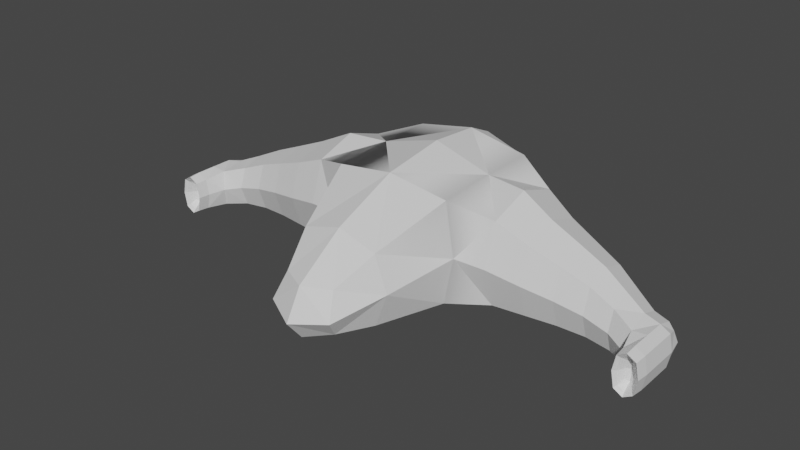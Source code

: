 # Source: Ship.blend  (saved by Blender 2.93.20; exported with 4.5.12 LTS)
import bpy
from mathutils import Matrix  # noqa: F401  (used for matrix-valued properties, if any)

bpy.ops.wm.read_factory_settings(use_empty=True)
scene = bpy.context.scene
scene.name = 'Scene'

# ---- collections
col_collection = bpy.data.collections.new('Collection'); scene.collection.children.link(col_collection)

# ---- materials (node trees are filled in below, after node groups)
mat_default_obj = bpy.data.materials.new('Default OBJ')
mat_default_obj.use_transparent_shadow = False

# ---- material node trees
mat_default_obj.use_nodes = True; mat_default_obj.node_tree.nodes.clear()
_N = mat_default_obj.node_tree.nodes; _L = mat_default_obj.node_tree.links
n0 = _N.new('ShaderNodeBsdfPrincipled'); n0.name = 'Principled BSDF'; n0.location = (10, 300)
n0.distribution = 'GGX'
n0.subsurface_method = 'BURLEY'
n0.inputs[3].default_value = 1.45
n0.inputs[27].default_value = (0.0, 0.0, 0.0, 1.0)
n0.inputs[28].default_value = 1.0
n1 = _N.new('ShaderNodeOutputMaterial'); n1.name = 'Material Output'; n1.location = (300, 300)
_L.new(n0.outputs[0], n1.inputs[0])
n1.is_active_output = True

# ---- world
world_world = bpy.data.worlds.new('World'); scene.world = world_world
world_world.use_nodes = True; world_world.node_tree.nodes.clear()
_N = world_world.node_tree.nodes; _L = world_world.node_tree.links
n0 = _N.new('ShaderNodeOutputWorld'); n0.name = 'World Output'; n0.location = (300, 300)
n1 = _N.new('ShaderNodeBackground'); n1.name = 'Background'; n1.location = (10, 300)
n1.inputs[0].default_value = (0.05088, 0.05088, 0.05088, 1.0)
_L.new(n1.outputs[0], n0.inputs[0])
n0.is_active_output = True
world_world.color = (0.05088, 0.05088, 0.05088)
world_world.use_sun_shadow = False
world_world.sun_shadow_jitter_overblur = 0.0

# ---- meshes
me_cube_cube_001 = bpy.data.meshes.new('Cube_Cube.001')
me_cube_cube_001.from_pydata([(-0.2463, 0.0, 0.0), (-0.2621, -0.01776, 0.2431), (-0.2234, 0.176, 0.2371), (-0.2229, 0.1839, 0.004844), (-0.2221, 0.1867, -0.2014), (-0.2597, -0.004851, -0.1944), (-0.2221, -0.1938, -0.2014), (-0.2229, -0.1936, 0.004844), (-0.2234, -0.202, 0.2371), (-0.1473, 0.06542, 0.4939), (-0.1964, -0.06454, 0.4939), (-0.1473, -0.1945, 0.4939), (-0.09801, -0.1804, 0.6314), (-0.1223, -0.113, 0.6796), (-0.09801, -0.02036, 0.6314), (0.6094, -0.1735, 0.1546), (0.4985, -0.1735, 0.1687), (0.4985, -0.2156, 0.04239), (0.4985, -0.1735, -0.08392), (0.6094, -0.1735, -0.05775), (0.6094, -0.2089, 0.04844), (0.7101, -0.1772, -0.03301), (0.7101, -0.2072, 0.05703), (0.7101, -0.1772, 0.1471), (0.3754, 0.1294, 0.1779), (0.2234, 0.176, 0.2371), (0.2621, -0.01776, 0.2431), (0.2234, -0.202, 0.2371), (0.3754, -0.1779, 0.1779), (0.4985, -0.04715, 0.2108), (0.3754, -0.02425, 0.2291), (0.4985, 0.07916, 0.1687), (0.8022, -0.03434, 0.1573), (0.7101, 0.00292, 0.1471), (0.7101, -0.08712, 0.1771), (0.8022, -0.1089, 0.1822), (0.8022, -0.1835, 0.1573), (0.8836, -0.197, 0.1922), (0.8682, -0.126, 0.2109), (0.8836, -0.05907, 0.1922), (0.6094, 0.03887, -0.05775), (0.4985, 0.07916, -0.08392), (0.4985, 0.1213, 0.04239), (0.6094, 0.07427, 0.04844), (0.6094, 0.03887, 0.1546), (0.7101, 0.03293, 0.05703), (0.7101, 0.00292, -0.03301), (0.6094, -0.06732, 0.19), (0.6094, -0.06732, -0.09314), (0.4985, -0.04715, -0.126), (0.7101, -0.08712, -0.06303), (0.9372, -0.1317, 0.0379), (0.9372, -0.1911, 0.0577), (0.8799, -0.1892, 0.04533), (0.8799, -0.126, 0.02427), (0.8799, -0.06278, 0.04533), (0.9372, -0.07226, 0.0577), (0.9633, -0.08766, 0.0731), (0.9725, -0.1317, 0.0577), (0.9633, -0.1757, 0.0731), (0.8022, -0.1089, -0.01663), (0.8022, -0.1835, 0.00822), (0.8022, -0.03434, 0.00822), (0.8022, -0.2083, 0.08277), (0.8799, -0.2102, 0.1085), (0.8022, -0.009493, 0.08277), (0.8799, -0.04172, 0.1085), (0.9843, -0.1317, 0.1171), (0.9725, -0.07226, 0.1171), (0.9725, -0.07226, 0.1947), (0.9843, -0.1317, 0.1947), (0.9725, -0.1911, 0.1947), (0.9725, -0.1911, 0.1171), (0.9372, -0.2109, 0.1171), (0.9372, -0.2109, 0.1947), (0.9372, -0.05246, 0.1171), (0.9372, -0.05246, 0.1947), (0.9019, -0.1911, 0.2689), (0.9725, -0.1911, 0.2689), (0.9696, -0.1882, 0.3142), (0.9372, -0.207, 0.3142), (0.9048, -0.1882, 0.3142), (0.9372, -0.1317, 0.2678), (0.9372, -0.09145, 0.277), (0.923, -0.09961, 0.2842), (0.9211, -0.1317, 0.277), (0.923, -0.1637, 0.2842), (0.9372, -0.1719, 0.277), (0.9514, -0.1637, 0.2842), (0.9533, -0.1317, 0.277), (0.9514, -0.09961, 0.2842), (0.9843, -0.1317, 0.2689), (0.9725, -0.07226, 0.2689), (0.9696, -0.07514, 0.3142), (0.9804, -0.1317, 0.3142), (0.9019, -0.07226, 0.2689), (0.9048, -0.07514, 0.3142), (0.9372, -0.0563, 0.3142), (0.8901, -0.1317, 0.2689), (0.894, -0.1317, 0.3142), (0.1473, 0.06542, 0.4939), (0.0, 0.2119, 0.2466), (0.0, 0.1087, 0.4939), (0.0, -0.01949, 0.6796), (0.09801, -0.02036, 0.6314), (-0.4985, -0.2156, 0.04239), (-0.4985, -0.1735, 0.1687), (-0.6094, -0.1735, 0.1546), (-0.7101, -0.1772, 0.1471), (-0.7101, -0.2072, 0.05703), (-0.6094, -0.2089, 0.04844), (-0.7101, -0.1772, -0.03301), (-0.6094, -0.1735, -0.05775), (-0.4985, -0.1735, -0.08392), (-0.7101, -0.08712, 0.1771), (-0.7101, 0.00292, 0.1471), (-0.8022, -0.03434, 0.1573), (-0.8022, -0.1089, 0.1822), (-0.8836, -0.05907, 0.1922), (-0.8682, -0.126, 0.2109), (-0.8836, -0.197, 0.1922), (-0.8022, -0.1835, 0.1573), (-0.4985, 0.1213, 0.04239), (-0.4985, 0.07916, -0.08392), (-0.6094, 0.03887, -0.05775), (-0.6094, 0.07427, 0.04844), (-0.7101, 0.00292, -0.03301), (-0.7101, 0.03293, 0.05703), (-0.6094, 0.03887, 0.1546), (-0.4985, 0.07916, 0.1687), (-0.4985, -0.04715, 0.2108), (-0.6094, -0.06732, 0.19), (-0.6094, -0.06732, -0.09314), (-0.4985, -0.04715, -0.126), (-0.7101, -0.08712, -0.06303), (-0.9372, -0.1317, 0.0379), (-0.8799, -0.126, 0.02427), (-0.8799, -0.1892, 0.04533), (-0.9372, -0.1911, 0.0577), (-0.9633, -0.1757, 0.0731), (-0.9725, -0.1317, 0.0577), (-0.9633, -0.08766, 0.0731), (-0.9372, -0.07226, 0.0577), (-0.8799, -0.06278, 0.04533), (-0.8022, -0.1089, -0.01663), (-0.8022, -0.1835, 0.00822), (-0.8022, -0.03434, 0.00822), (-0.8022, -0.2083, 0.08277), (-0.8799, -0.2102, 0.1085), (-0.8022, -0.009493, 0.08277), (-0.8799, -0.04172, 0.1085), (-0.9843, -0.1317, 0.1171), (-0.9725, -0.07226, 0.1171), (-0.9725, -0.1911, 0.1171), (-0.9725, -0.1911, 0.1947), (-0.9843, -0.1317, 0.1947), (-0.9725, -0.07226, 0.1947), (-0.9372, -0.2109, 0.1171), (-0.9372, -0.2109, 0.1947), (-0.9372, -0.05246, 0.1171), (-0.9372, -0.05246, 0.1947), (-0.9019, -0.1911, 0.2689), (-0.9048, -0.1882, 0.3142), (-0.9372, -0.207, 0.3142), (-0.9696, -0.1882, 0.3142), (-0.9725, -0.1911, 0.2689), (-0.9372, -0.1317, 0.2678), (-0.9211, -0.1317, 0.277), (-0.923, -0.09961, 0.2842), (-0.9372, -0.09145, 0.277), (-0.9514, -0.09961, 0.2842), (-0.9533, -0.1317, 0.277), (-0.9514, -0.1637, 0.2842), (-0.9372, -0.1719, 0.277), (-0.923, -0.1637, 0.2842), (-0.9843, -0.1317, 0.2689), (-0.9804, -0.1317, 0.3142), (-0.9696, -0.07514, 0.3142), (-0.9725, -0.07226, 0.2689), (-0.9372, -0.05246, 0.2689), (-0.9372, -0.0563, 0.3142), (-0.9048, -0.07514, 0.3142), (-0.9019, -0.07226, 0.2689), (-0.8901, -0.1317, 0.2689), (-0.894, -0.1317, 0.3142), (0.0, 0.0, -0.3508), (-0.1071, 0.0, -0.3377), (-0.08856, 0.08856, -0.3275), (0.0, 0.1071, -0.3377), (0.08856, 0.08856, -0.3275), (0.1071, 0.0, -0.3377), (0.08856, -0.08856, -0.3275), (0.0, -0.1071, -0.3377), (-0.08856, -0.08856, -0.3275), (0.2229, -0.1936, 0.004844), (0.2221, -0.1938, -0.2014), (0.3754, -0.1779, -0.1295), (0.3754, -0.2292, 0.02422), (0.0, -0.2463, 0.0), (0.0, -0.2442, 0.2466), (0.0, -0.2308, -0.1978), (0.2229, 0.1839, 0.004844), (0.2221, 0.1867, -0.2014), (0.0, 0.2308, -0.1978), (0.3754, 0.1294, -0.1295), (0.3754, 0.1807, 0.02422), (0.2597, -0.004851, -0.1944), (0.3754, -0.02425, -0.1807), (0.1223, -0.113, 0.6796), (0.0, -0.1291, 0.7415), (0.0, -0.2064, 0.6796), (0.09801, -0.1804, 0.6314), (0.1473, -0.1945, 0.4939), (0.0, -0.2378, 0.4939), (0.1964, -0.06454, 0.4939), (-0.1842, 0.0, -0.2985), (-0.1382, 0.1382, -0.2985), (-0.1382, -0.1382, -0.2985), (0.0, 0.1842, -0.2985), (0.1382, 0.1382, -0.2985), (0.1842, 0.0, -0.2985), (0.1382, -0.1382, -0.2985), (0.0, -0.1842, -0.2985), (0.2463, 0.0, 0.0), (-0.3754, -0.1779, 0.1779), (-0.3754, -0.2292, 0.02422), (-0.3754, -0.1779, -0.1295), (-0.3754, 0.1294, -0.1295), (-0.3754, 0.1807, 0.02422), (-0.3754, 0.1294, 0.1779), (-0.3754, -0.02425, -0.1807), (-0.3754, -0.02425, 0.2291), (0.9055, -0.1317, 0.3047), (0.9134, -0.1796, 0.3047), (0.9134, -0.08378, 0.3047), (0.9689, -0.1317, 0.3047), (0.961, -0.08378, 0.3047), (0.961, -0.1796, 0.3047), (0.9372, -0.1955, 0.3047), (0.9372, -0.06782, 0.3047), (-0.9055, -0.1317, 0.3047), (-0.9134, -0.08378, 0.3047), (-0.9134, -0.1796, 0.3047), (-0.9689, -0.1317, 0.3047), (-0.961, -0.1796, 0.3047), (-0.961, -0.08378, 0.3047), (-0.9372, -0.1955, 0.3047), (-0.9372, -0.06782, 0.3047), (0.9372, -0.2109, 0.2689), (0.9372, -0.05246, 0.2689), (-0.9372, -0.2109, 0.2689), (0.0, 0.2463, 0.0)], [], [(0, 1, 2), (0, 3, 4), (5, 6, 7), (7, 8, 1), (9, 2, 1), (10, 1, 8), (10, 11, 12), (10, 13, 14), (15, 16, 17), (17, 18, 19), (20, 19, 21), (22, 23, 15), (24, 25, 26), (26, 27, 28), (28, 16, 29), (30, 29, 31), (32, 33, 34), (35, 34, 23), (36, 37, 38), (35, 38, 39), (40, 41, 42), (43, 42, 31), (44, 33, 45), (43, 45, 46), (44, 31, 29), (47, 29, 16), (15, 23, 34), (47, 34, 33), (48, 19, 18), (49, 41, 40), (48, 40, 46), (50, 21, 19), (51, 52, 53), (54, 55, 56), (51, 56, 57), (51, 58, 59), (60, 61, 21), (50, 46, 62), (60, 62, 55), (54, 53, 61), (63, 36, 23), (22, 21, 61), (63, 61, 53), (64, 37, 36), (62, 46, 45), (65, 45, 33), (32, 39, 66), (65, 66, 55), (67, 58, 57), (68, 69, 70), (70, 71, 72), (67, 72, 59), (73, 74, 37), (64, 53, 52), (73, 52, 59), (72, 71, 74), (56, 55, 66), (75, 66, 39), (76, 69, 68), (75, 68, 57), (77, 37, 74), (74, 71, 78), (78, 79, 80), (80, 81, 77), (82, 83, 84), (82, 85, 86), (82, 87, 88), (82, 89, 90), (91, 78, 71), (91, 70, 69), (91, 92, 93), (91, 94, 79), (92, 69, 76), (76, 39, 95), (95, 96, 97), (97, 93, 92), (95, 39, 38), (38, 37, 77), (98, 77, 81), (98, 99, 96), (100, 25, 101), (101, 2, 9), (102, 9, 14), (102, 103, 104), (105, 106, 107), (107, 108, 109), (110, 109, 111), (112, 113, 105), (114, 115, 116), (117, 116, 118), (119, 120, 121), (117, 121, 108), (122, 123, 124), (125, 124, 126), (127, 115, 128), (125, 128, 129), (130, 129, 128), (131, 128, 115), (114, 108, 107), (131, 107, 106), (132, 133, 113), (112, 111, 134), (132, 134, 126), (124, 123, 133), (135, 136, 137), (135, 138, 139), (135, 140, 141), (142, 143, 136), (144, 134, 111), (145, 137, 136), (144, 136, 143), (146, 126, 134), (147, 109, 108), (121, 120, 148), (147, 148, 137), (145, 111, 109), (127, 126, 146), (149, 146, 143), (150, 118, 116), (149, 116, 115), (151, 152, 141), (151, 140, 139), (151, 153, 154), (151, 155, 156), (157, 148, 120), (158, 154, 153), (157, 153, 139), (138, 137, 148), (150, 143, 142), (159, 142, 141), (152, 156, 160), (159, 160, 118), (158, 120, 161), (161, 162, 163), (163, 164, 165), (165, 154, 158), (166, 167, 168), (166, 169, 170), (166, 171, 172), (166, 173, 174), (155, 154, 165), (175, 165, 164), (175, 176, 177), (178, 156, 155), (179, 160, 156), (178, 177, 180), (180, 181, 182), (182, 118, 160), (119, 118, 182), (183, 182, 181), (183, 184, 162), (161, 120, 119), (185, 186, 187), (185, 188, 189), (185, 190, 191), (185, 192, 193), (28, 27, 194), (194, 195, 196), (197, 196, 18), (17, 16, 28), (198, 199, 8), (7, 6, 200), (200, 195, 194), (198, 194, 27), (101, 25, 201), (201, 202, 203), (203, 4, 3), (3, 2, 101), (204, 202, 201), (201, 25, 24), (24, 31, 42), (205, 42, 41), (196, 195, 206), (206, 202, 204), (207, 204, 41), (49, 18, 196), (208, 104, 103), (103, 14, 13), (209, 13, 12), (209, 210, 211), (11, 8, 199), (199, 27, 212), (213, 212, 211), (213, 210, 12), (214, 212, 27), (26, 25, 100), (214, 100, 104), (214, 208, 211), (215, 216, 187), (215, 186, 193), (217, 6, 5), (215, 5, 4), (218, 219, 189), (218, 188, 187), (216, 4, 203), (203, 202, 219), (220, 221, 191), (220, 190, 189), (220, 219, 202), (206, 195, 221), (222, 217, 193), (222, 192, 191), (221, 195, 200), (200, 6, 217), (223, 201, 25), (26, 27, 194), (194, 195, 206), (223, 206, 202), (7, 8, 224), (224, 106, 105), (225, 105, 113), (226, 6, 7), (3, 4, 227), (228, 227, 123), (122, 129, 229), (229, 2, 3), (5, 6, 226), (226, 113, 133), (230, 133, 123), (227, 4, 5), (1, 2, 229), (231, 229, 129), (130, 106, 224), (224, 8, 1), (232, 233, 86), (232, 85, 84), (234, 96, 99), (99, 81, 233), (235, 236, 90), (235, 89, 88), (237, 79, 94), (94, 93, 236), (237, 88, 87), (87, 86, 233), (238, 233, 81), (238, 80, 79), (234, 84, 83), (83, 90, 236), (239, 236, 93), (239, 97, 96), (240, 241, 168), (240, 167, 174), (242, 162, 184), (184, 181, 241), (243, 244, 172), (243, 171, 170), (245, 177, 176), (176, 164, 244), (242, 174, 173), (173, 172, 244), (246, 244, 164), (246, 163, 162), (245, 170, 169), (169, 168, 241), (247, 241, 181), (247, 180, 177), (3, 0, 2), (5, 0, 4), (0, 5, 7), (0, 7, 1), (10, 9, 1), (11, 10, 8), (13, 10, 12), (9, 10, 14), (20, 15, 17), (20, 17, 19), (22, 20, 21), (20, 22, 15), (30, 24, 26), (30, 26, 28), (30, 28, 29), (24, 30, 31), (35, 32, 34), (36, 35, 23), (35, 36, 38), (32, 35, 39), (43, 40, 42), (44, 43, 31), (43, 44, 45), (40, 43, 46), (47, 44, 29), (15, 47, 16), (47, 15, 34), (44, 47, 33), (49, 48, 18), (48, 49, 40), (50, 48, 46), (48, 50, 19), (54, 51, 53), (51, 54, 56), (58, 51, 57), (52, 51, 59), (50, 60, 21), (60, 50, 62), (54, 60, 55), (60, 54, 61), (22, 63, 23), (63, 22, 61), (64, 63, 53), (63, 64, 36), (65, 62, 45), (32, 65, 33), (65, 32, 66), (62, 65, 55), (68, 67, 57), (67, 68, 70), (67, 70, 72), (58, 67, 59), (64, 73, 37), (73, 64, 52), (72, 73, 59), (73, 72, 74), (75, 56, 66), (76, 75, 39), (75, 76, 68), (56, 75, 57), (248, 77, 74), (248, 74, 78), (248, 78, 80), (248, 80, 77), (85, 82, 84), (87, 82, 86), (89, 82, 88), (83, 82, 90), (70, 91, 71), (92, 91, 69), (94, 91, 93), (78, 91, 79), (249, 92, 76), (249, 76, 95), (249, 95, 97), (249, 97, 92), (98, 95, 38), (98, 38, 77), (99, 98, 81), (95, 98, 96), (102, 100, 101), (102, 101, 9), (103, 102, 14), (100, 102, 104), (110, 105, 107), (110, 107, 109), (112, 110, 111), (110, 112, 105), (117, 114, 116), (119, 117, 118), (117, 119, 121), (114, 117, 108), (125, 122, 124), (127, 125, 126), (125, 127, 128), (122, 125, 129), (131, 130, 128), (114, 131, 115), (131, 114, 107), (130, 131, 106), (112, 132, 113), (132, 112, 134), (124, 132, 126), (132, 124, 133), (138, 135, 137), (140, 135, 139), (142, 135, 141), (135, 142, 136), (145, 144, 111), (144, 145, 136), (146, 144, 143), (144, 146, 134), (121, 147, 108), (147, 121, 148), (145, 147, 137), (147, 145, 109), (149, 127, 146), (150, 149, 143), (149, 150, 116), (127, 149, 115), (140, 151, 141), (153, 151, 139), (155, 151, 154), (152, 151, 156), (158, 157, 120), (157, 158, 153), (138, 157, 139), (157, 138, 148), (159, 150, 142), (152, 159, 141), (159, 152, 160), (150, 159, 118), (250, 158, 161), (250, 161, 163), (250, 163, 165), (250, 165, 158), (169, 166, 168), (171, 166, 170), (173, 166, 172), (167, 166, 174), (175, 155, 165), (176, 175, 164), (178, 175, 177), (175, 178, 155), (178, 179, 156), (179, 178, 180), (179, 180, 182), (179, 182, 160), (183, 119, 182), (184, 183, 181), (161, 183, 162), (183, 161, 119), (188, 185, 187), (190, 185, 189), (192, 185, 191), (186, 185, 193), (197, 28, 194), (197, 194, 196), (17, 197, 18), (197, 17, 28), (7, 198, 8), (198, 7, 200), (198, 200, 194), (199, 198, 27), (251, 101, 201), (251, 201, 203), (251, 203, 3), (251, 3, 101), (205, 204, 201), (205, 201, 24), (205, 24, 42), (204, 205, 41), (207, 196, 206), (207, 206, 204), (49, 207, 41), (207, 49, 196), (209, 208, 103), (209, 103, 13), (210, 209, 12), (208, 209, 211), (213, 11, 199), (213, 199, 212), (210, 213, 211), (11, 213, 12), (26, 214, 27), (214, 26, 100), (208, 214, 104), (212, 214, 211), (186, 215, 187), (217, 215, 193), (215, 217, 5), (216, 215, 4), (188, 218, 189), (216, 218, 187), (218, 216, 203), (218, 203, 219), (190, 220, 191), (219, 220, 189), (206, 220, 202), (220, 206, 221), (192, 222, 193), (221, 222, 191), (222, 221, 200), (222, 200, 217), (26, 223, 25), (223, 26, 194), (223, 194, 206), (201, 223, 202), (225, 7, 224), (225, 224, 105), (226, 225, 113), (225, 226, 7), (228, 3, 227), (122, 228, 123), (228, 122, 229), (228, 229, 3), (230, 5, 226), (230, 226, 133), (227, 230, 123), (230, 227, 5), (231, 1, 229), (130, 231, 129), (231, 130, 224), (231, 224, 1), (85, 232, 86), (234, 232, 84), (232, 234, 99), (232, 99, 233), (89, 235, 90), (237, 235, 88), (235, 237, 94), (235, 94, 236), (238, 237, 87), (238, 87, 233), (80, 238, 81), (237, 238, 79), (239, 234, 83), (239, 83, 236), (97, 239, 93), (234, 239, 96), (167, 240, 168), (242, 240, 174), (240, 242, 184), (240, 184, 241), (171, 243, 172), (245, 243, 170), (243, 245, 176), (243, 176, 244), (246, 242, 173), (246, 173, 244), (163, 246, 164), (242, 246, 162), (247, 245, 169), (247, 169, 241), (180, 247, 181), (245, 247, 177)])
me_cube_cube_001.polygons.foreach_set('use_smooth', [True] * 512)
_k = set([(0, 1), (0, 2), (0, 4), (0, 5), (0, 7), (1, 7), (1, 9), (1, 10), (1, 224), (1, 229), (1, 231), (2, 9), (2, 101), (2, 229), (3, 101), (3, 203), (3, 227), (3, 228), (3, 229), (3, 251), (4, 203), (4, 215), (4, 216), (4, 227), (5, 7), (5, 215), (5, 217), (5, 226), (5, 227), (5, 230), (6, 200), (6, 217), (6, 226), (7, 198), (7, 200), (7, 224), (7, 225), (7, 226), (8, 10), (8, 11), (8, 198), (8, 199), (8, 224), (9, 10), (9, 14), (9, 101), (9, 102), (10, 11), (10, 12), (10, 13), (10, 14), (11, 12), (11, 199), (11, 213), (12, 13), (12, 209), (12, 210), (12, 213), (13, 14), (13, 103), (13, 209), (14, 102), (14, 103), (15, 16), (15, 20), (15, 23), (15, 47), (16, 17), (16, 28), (16, 29), (17, 18), (17, 20), (17, 197), (18, 19), (18, 49), (18, 196), (19, 20), (19, 21), (20, 22), (21, 22), (21, 50), (21, 61), (22, 23), (22, 63), (23, 34), (23, 36), (24, 25), (24, 26), (24, 30), (24, 31), (24, 201), (24, 205), (25, 100), (25, 101), (25, 223), (26, 28), (26, 30), (26, 100), (26, 194), (26, 214), (26, 223), (27, 28), (27, 198), (27, 199), (27, 212), (27, 214), (28, 30), (28, 194), (28, 197), (29, 30), (29, 31), (29, 47), (31, 42), (31, 44), (32, 33), (32, 35), (32, 39), (32, 65), (32, 66), (33, 34), (33, 44), (34, 35), (34, 47), (35, 36), (35, 38), (35, 39), (36, 37), (36, 38), (36, 63), (36, 64), (37, 38), (37, 64), (37, 73), (37, 74), (37, 77), (38, 39), (38, 77), (38, 95), (38, 98), (39, 66), (39, 75), (39, 76), (39, 95), (40, 41), (40, 46), (41, 42), (41, 49), (41, 204), (42, 43), (42, 205), (43, 44), (43, 45), (44, 47), (45, 46), (45, 65), (46, 50), (46, 62), (48, 49), (48, 50), (49, 207), (50, 60), (51, 52), (51, 54), (51, 56), (51, 57), (51, 58), (51, 59), (52, 53), (52, 59), (52, 73), (53, 54), (53, 61), (53, 64), (54, 55), (54, 60), (55, 56), (55, 62), (55, 66), (56, 57), (56, 75), (57, 58), (57, 67), (57, 68), (57, 75), (58, 59), (58, 67), (59, 67), (59, 72), (59, 73), (60, 61), (62, 65), (63, 64), (64, 73), (65, 66), (66, 75), (67, 68), (67, 70), (67, 72), (68, 69), (68, 75), (69, 92), (70, 91), (71, 72), (71, 78), (72, 73), (73, 74), (74, 77), (74, 248), (75, 76), (76, 95), (76, 249), (77, 80), (77, 81), (77, 98), (77, 248), (78, 79), (78, 80), (78, 91), (78, 248), (79, 80), (79, 94), (79, 237), (79, 238), (80, 81), (80, 238), (80, 248), (81, 99), (81, 233), (81, 238), (82, 83), (82, 84), (82, 85), (82, 86), (82, 87), (82, 88), (82, 89), (82, 90), (83, 84), (83, 90), (83, 234), (83, 236), (83, 239), (84, 85), (84, 232), (84, 234), (85, 86), (85, 232), (86, 87), (86, 232), (86, 233), (87, 88), (87, 233), (87, 237), (87, 238), (88, 89), (88, 235), (88, 237), (89, 90), (89, 235), (90, 235), (90, 236), (91, 92), (91, 94), (92, 93), (92, 97), (92, 249), (93, 94), (93, 97), (93, 236), (93, 239), (94, 235), (94, 236), (94, 237), (95, 96), (95, 97), (95, 98), (95, 249), (96, 97), (96, 99), (96, 234), (96, 239), (97, 239), (97, 249), (98, 99), (99, 232), (99, 233), (99, 234), (100, 101), (100, 102), (100, 104), (100, 214), (101, 102), (101, 201), (101, 251), (102, 103), (102, 104), (103, 104), (103, 208), (103, 209), (104, 208), (104, 214), (105, 106), (105, 110), (105, 113), (105, 225), (106, 107), (106, 130), (106, 224), (107, 108), (107, 110), (107, 131), (108, 109), (108, 114), (108, 121), (109, 110), (109, 111), (109, 147), (110, 112), (111, 112), (111, 134), (111, 145), (112, 113), (113, 133), (113, 226), (114, 115), (114, 117), (114, 131), (115, 116), (115, 128), (116, 117), (116, 118), (116, 149), (116, 150), (117, 118), (117, 119), (117, 121), (118, 119), (118, 150), (118, 159), (118, 160), (118, 182), (119, 120), (119, 121), (119, 161), (119, 182), (119, 183), (120, 121), (120, 148), (120, 157), (120, 158), (120, 161), (121, 147), (121, 148), (122, 123), (122, 125), (122, 129), (122, 228), (123, 124), (123, 133), (123, 227), (124, 126), (125, 127), (125, 128), (126, 127), (126, 134), (126, 146), (127, 149), (128, 129), (128, 131), (129, 130), (129, 229), (130, 131), (130, 231), (132, 133), (132, 134), (133, 230), (134, 144), (135, 136), (135, 138), (135, 139), (135, 140), (135, 141), (135, 142), (136, 137), (136, 143), (136, 144), (137, 138), (137, 145), (137, 148), (138, 139), (138, 157), (139, 140), (139, 151), (139, 153), (139, 157), (140, 141), (140, 151), (141, 142), (141, 151), (141, 152), (141, 159), (142, 143), (142, 159), (143, 146), (143, 150), (144, 145), (146, 149), (147, 148), (148, 157), (149, 150), (150, 159), (151, 152), (151, 153), (151, 155), (152, 156), (152, 159), (153, 154), (153, 157), (154, 165), (155, 175), (156, 178), (157, 158), (158, 161), (158, 250), (159, 160), (160, 179), (160, 182), (161, 162), (161, 163), (161, 183), (161, 250), (162, 163), (162, 184), (162, 242), (162, 246), (163, 164), (163, 165), (163, 246), (163, 250), (164, 165), (164, 176), (164, 244), (164, 246), (165, 175), (165, 250), (166, 167), (166, 168), (166, 169), (166, 170), (166, 171), (166, 172), (166, 173), (166, 174), (167, 168), (167, 174), (167, 240), (168, 169), (168, 240), (168, 241), (169, 170), (169, 241), (169, 245), (169, 247), (170, 171), (170, 243), (170, 245), (171, 172), (171, 243), (172, 173), (172, 243), (172, 244), (173, 174), (173, 242), (173, 244), (173, 246), (174, 240), (174, 242), (175, 176), (175, 178), (176, 177), (176, 243), (176, 244), (176, 245), (177, 178), (177, 180), (177, 245), (177, 247), (178, 179), (178, 180), (179, 180), (179, 182), (180, 181), (180, 182), (180, 247), (181, 182), (181, 184), (181, 241), (181, 247), (182, 183), (183, 184), (184, 240), (184, 241), (184, 242), (185, 186), (185, 187), (185, 188), (185, 189), (185, 190), (185, 191), (185, 192), (185, 193), (186, 187), (186, 193), (186, 215), (187, 188), (187, 215), (187, 216), (187, 218), (188, 189), (188, 218), (189, 190), (189, 218), (189, 219), (189, 220), (190, 191), (190, 220), (191, 192), (191, 220), (191, 221), (191, 222), (192, 193), (192, 222), (193, 215), (193, 217), (193, 222), (194, 196), (194, 197), (194, 198), (194, 200), (194, 206), (194, 223), (195, 196), (195, 200), (195, 221), (196, 197), (196, 206), (196, 207), (198, 199), (198, 200), (199, 212), (199, 213), (200, 217), (200, 221), (200, 222), (201, 203), (201, 204), (201, 205), (201, 251), (202, 203), (202, 204), (202, 219), (202, 220), (202, 223), (203, 216), (203, 218), (203, 219), (203, 251), (204, 205), (204, 206), (204, 207), (206, 207), (206, 220), (206, 221), (206, 223), (208, 209), (208, 211), (208, 214), (209, 210), (209, 211), (210, 211), (210, 213), (211, 212), (211, 213), (211, 214), (212, 213), (212, 214), (215, 216), (215, 217), (216, 218), (217, 222), (218, 219), (219, 220), (220, 221), (221, 222), (224, 225), (224, 231), (225, 226), (226, 230), (227, 228), (227, 230), (228, 229), (229, 231), (232, 233), (232, 234), (233, 238), (234, 239), (235, 236), (235, 237), (236, 239), (237, 238), (240, 241), (240, 242), (241, 247), (242, 246), (243, 244), (243, 245), (244, 246), (245, 247)])
me_cube_cube_001.attributes.new('sharp_edge', 'BOOLEAN', 'EDGE').data.foreach_set('value', [ (min(e.vertices), max(e.vertices)) in _k for e in me_cube_cube_001.edges])
me_cube_cube_001.materials.append(mat_default_obj)
me_cube_cube_001.use_remesh_fix_poles = True
me_cube_cube_001.use_remesh_preserve_attributes = False
me_cube_cube_001.update()
me_cube_cube_001.normals_split_custom_set([tuple(v) for v in zip(*[iter([-0.9797, 0.1941, -0.04968, -0.9797, 0.1941, -0.04968, -0.9797, 0.1941, -0.04968, -0.992, 0.1264, -8.349e-05, -0.992, 0.1264, -0.0001439, -0.992, 0.1264, -0.002077, -0.9808, -0.1952, -0.003559, -0.9808, -0.1952, -0.003559, -0.9808, -0.1952, -0.003559, -0.9787, -0.2051, -0.009925, -0.9787, -0.2051, -0.009925, -0.9787, -0.2051, -0.009925, -0.9147, 0.1936, 0.3547, -0.9147, 0.1936, 0.3547, -0.9147, 0.1936, 0.3547, -0.9551, -0.2074, 0.2117, -0.9551, -0.2074, 0.2117, -0.9551, -0.2074, 0.2117, -0.877, -0.3313, 0.348, -0.877, -0.3313, 0.348, -0.877, -0.3313, 0.348, -0.7936, 0.4315, 0.4289, -0.7936, 0.4315, 0.4289, -0.7936, 0.4315, 0.4289, 0.03958, -0.9479, 0.316, 0.03958, -0.9479, 0.316, 0.03958, -0.9479, 0.316, 0.07392, -0.9461, -0.3154, 0.07392, -0.9461, -0.3154, 0.07392, -0.9461, -0.3154, 0.04328, -0.9478, -0.3159, 0.04329, -0.9478, -0.3159, 0.04328, -0.9478, -0.3159, -0.01061, -0.9486, 0.3162, -0.01061, -0.9486, 0.3162, -0.01061, -0.9486, 0.3162, 0.389, 0.106, 0.9151, 0.389, 0.106, 0.9151, 0.389, 0.106, 0.9151, 0.3758, -0.1088, 0.9203, 0.3758, -0.1088, 0.9203, 0.3758, -0.1088, 0.9203, 0.08232, -0.3152, 0.9455, 0.08231, -0.3152, 0.9455, 0.08232, -0.3152, 0.9455, 0.1963, 0.3101, 0.9302, 0.1963, 0.3101, 0.9302, 0.1963, 0.3101, 0.9302, 0.02223, 0.3161, 0.9484, 0.02223, 0.3161, 0.9484, 0.02223, 0.3161, 0.9484, -0.1262, -0.3137, 0.9411, -0.1262, -0.3137, 0.9411, -0.1262, -0.3137, 0.9411, -0.4175, -0.3157, 0.852, -0.4175, -0.3157, 0.852, -0.4175, -0.3157, 0.852, -0.3072, 0.3218, 0.8956, -0.3072, 0.3218, 0.8956, -0.3072, 0.3218, 0.8956, 0.3864, 0.875, -0.2917, 0.3865, 0.875, -0.2916, 0.3865, 0.875, -0.2917, 0.3589, 0.8855, 0.2952, 0.3589, 0.8855, 0.2952, 0.3589, 0.8855, 0.2952, 0.3409, 0.8918, 0.2973, 0.3287, 0.896, 0.2986, 0.3418, 0.8915, 0.2972, 0.3846, 0.8757, -0.2919, 0.3845, 0.8757, -0.2919, 0.3845, 0.8757, -0.2919, 0.2288, 0.3078, 0.9235, 0.2288, 0.3078, 0.9235, 0.2288, 0.3078, 0.9235, 0.1192, -0.314, 0.9419, 0.1192, -0.314, 0.9419, 0.1192, -0.314, 0.9419, 0.05977, -0.3157, 0.947, 0.05977, -0.3157, 0.947, 0.05977, -0.3157, 0.947, 0.1812, 0.311, 0.933, 0.1812, 0.311, 0.933, 0.1812, 0.311, 0.933, 0.2182, -0.3086, -0.9258, 0.2164, -0.3087, -0.9262, 0.2182, -0.3086, -0.9258, 0.3207, 0.2995, -0.8986, 0.3207, 0.2995, -0.8986, 0.3204, 0.2994, -0.8987, 0.3272, 0.2987, -0.8965, 0.3204, 0.2994, -0.8987, 0.3271, 0.2988, -0.8965, 0.2164, -0.3087, -0.9262, 0.2164, -0.3087, -0.9262, 0.2164, -0.3087, -0.9262, 0.1908, -0.3104, -0.9312, 0.1908, -0.3104, -0.9312, 0.1908, -0.3104, -0.9312, 0.2491, 0.3063, -0.9188, 0.2491, 0.3063, -0.9188, 0.2491, 0.3063, -0.9188, 0.5974, 0.2536, -0.7608, 0.5974, 0.2536, -0.7608, 0.5974, 0.2536, -0.7608, 0.4531, -0.377, -0.8078, 0.4531, -0.377, -0.8078, 0.4531, -0.377, -0.8078, 0.3737, -0.2933, -0.8799, 0.3737, -0.2933, -0.8799, 0.3737, -0.2933, -0.8799, 0.4835, 0.2768, -0.8304, 0.4835, 0.2768, -0.8304, 0.4831, 0.2769, -0.8306, 0.4946, 0.2749, -0.8245, 0.4831, 0.2769, -0.8306, 0.4945, 0.2748, -0.8246, 0.395, -0.2905, -0.8715, 0.395, -0.2905, -0.8715, 0.395, -0.2905, -0.8715, -0.09951, -0.944, 0.3147, -0.09951, -0.944, 0.3147, -0.09951, -0.944, 0.3147, 0.07649, -0.9459, -0.3153, 0.07649, -0.9459, -0.3153, 0.07595, -0.9459, -0.3154, 0.08144, -0.9455, -0.3152, 0.07595, -0.9459, -0.3154, 0.08106, -0.9456, -0.3152, -0.229, -0.9598, 0.1621, -0.229, -0.9598, 0.1621, -0.229, -0.9598, 0.1621, 0.465, 0.8399, -0.28, 0.465, 0.8399, -0.28, 0.465, 0.8399, -0.28, 0.329, 0.8959, 0.2986, 0.3418, 0.8915, 0.2972, 0.3287, 0.896, 0.2986, 0.2102, 0.9591, 0.1896, 0.2102, 0.9591, 0.1896, 0.2102, 0.9591, 0.1896, 0.4461, 0.8491, -0.283, 0.4461, 0.8491, -0.283, 0.4461, 0.8491, -0.283, 0.9465, 0.2625, -0.1875, 0.9465, 0.2625, -0.1875, 0.9465, 0.2625, -0.1875, 0.9809, 0.1943, 0.0, 0.9809, 0.1943, 0.0, 0.9809, 0.1943, 0.0, 0.9809, -0.1943, 0.0, 0.9809, -0.1943, 0.0, 0.9809, -0.1943, 0.0, 0.9465, -0.1875, -0.2625, 0.9465, -0.1875, -0.2625, 0.9465, -0.1875, -0.2625, -0.2509, -0.968, 0.0, -0.2509, -0.968, 0.0, -0.2509, -0.968, 0.0, 0.03675, -0.948, -0.316, 0.03674, -0.948, -0.316, 0.03675, -0.948, -0.316, 0.5974, -0.7608, -0.2536, 0.5974, -0.7608, -0.2536, 0.5974, -0.7608, -0.2536, 0.4892, -0.8722, 0.0, 0.4892, -0.8722, 0.0, 0.4892, -0.8722, 0.0, 0.2198, 0.9255, -0.3085, 0.2198, 0.9255, -0.3085, 0.2198, 0.9255, -0.3085, 0.1527, 0.969, 0.1942, 0.1527, 0.969, 0.1942, 0.1527, 0.969, 0.1942, 0.4892, 0.8722, 0.0, 0.4892, 0.8722, 0.0, 0.4892, 0.8722, 0.0, 0.4531, 0.8078, -0.377, 0.4531, 0.8078, -0.377, 0.4531, 0.8078, -0.377, -0.2544, -0.9577, 0.1344, -0.2544, -0.9577, 0.1344, -0.2544, -0.9577, 0.1344, 0.4892, -0.8722, 0.0, 0.4892, -0.8722, 0.0, 0.4892, -0.8722, 0.0, 0.5005, -0.8614, 0.08664, 0.5005, -0.8614, 0.08664, 0.5005, -0.8614, 0.08664, -0.5005, -0.8614, 0.08665, -0.5005, -0.8614, 0.08665, -0.5005, -0.8614, 0.08665, 0.5271, -0.19, 0.8283, 0.5271, -0.19, 0.8283, 0.5271, -0.19, 0.8283, 0.4848, 0.2183, 0.8469, 0.4848, 0.2183, 0.8469, 0.4848, 0.2183, 0.8469, -0.5271, 0.19, 0.8283, -0.5271, 0.19, 0.8283, -0.5271, 0.19, 0.8283, -0.4848, -0.2183, 0.847, -0.4848, -0.2183, 0.847, -0.4848, -0.2183, 0.847, 0.9809, -0.1943, 0.0, 0.9809, -0.1943, 0.0, 0.9809, -0.1943, 0.0, 0.9809, 0.1943, 0.0, 0.9809, 0.1943, 0.0, 0.9809, 0.1943, 0.0, 0.9782, 0.1934, 0.07532, 0.9782, 0.1938, 0.07456, 0.9787, 0.1879, 0.08238, 0.9782, -0.1935, 0.07533, 0.9788, -0.1872, 0.08302, 0.9787, -0.1879, 0.08239, 0.4892, 0.8722, 0.0, 0.4892, 0.8722, 0.0, 0.4892, 0.8722, 0.0, -0.1289, 0.9717, 0.1978, -0.1289, 0.9717, 0.1978, -0.1289, 0.9717, 0.1978, -0.5006, 0.8614, 0.08665, -0.5006, 0.8614, 0.08665, -0.5006, 0.8614, 0.08665, 0.5005, 0.8614, 0.08664, 0.5005, 0.8614, 0.08664, 0.5005, 0.8614, 0.08664, -0.9194, 0.2874, 0.2686, -0.9194, 0.2874, 0.2686, -0.9194, 0.2874, 0.2686, -0.9326, -0.2669, 0.2429, -0.9326, -0.2669, 0.2429, -0.9326, -0.2669, 0.2429, -0.9782, -0.1934, 0.07526, -0.9782, -0.1938, 0.07458, -0.9787, -0.1878, 0.08237, -0.9782, 0.1934, 0.07525, -0.9788, 0.1872, 0.08304, -0.9787, 0.1878, 0.08236, 0.1611, 0.8882, 0.4302, 0.1611, 0.8882, 0.4302, 0.1611, 0.8882, 0.4302, -0.1611, 0.8882, 0.4302, -0.1611, 0.8882, 0.4302, -0.1611, 0.8882, 0.4302, -0.2312, 0.7862, 0.5731, -0.2312, 0.7862, 0.5731, -0.2312, 0.7862, 0.5731, 0.2753, 0.7911, 0.5463, 0.2753, 0.7911, 0.5463, 0.2753, 0.7911, 0.5463, -0.03958, -0.9479, 0.316, -0.03958, -0.9479, 0.316, -0.03958, -0.9479, 0.316, 0.01061, -0.9486, 0.3162, 0.01061, -0.9486, 0.3162, 0.01061, -0.9486, 0.3162, -0.04328, -0.9478, -0.3159, -0.04328, -0.9478, -0.3159, -0.04328, -0.9478, -0.3159, -0.07392, -0.9461, -0.3154, -0.07392, -0.9461, -0.3154, -0.07392, -0.9461, -0.3154, -0.02223, 0.3161, 0.9484, -0.02223, 0.3161, 0.9484, -0.02223, 0.3161, 0.9484, 0.2964, 0.302, 0.9061, 0.2964, 0.302, 0.9061, 0.2964, 0.302, 0.9061, 0.4175, -0.3157, 0.852, 0.4175, -0.3157, 0.852, 0.4175, -0.3157, 0.852, 0.1262, -0.3137, 0.9411, 0.1262, -0.3137, 0.9411, 0.1262, -0.3137, 0.9411, -0.3865, 0.875, -0.2917, -0.3865, 0.875, -0.2916, -0.3863, 0.875, -0.2917, -0.3846, 0.8757, -0.2919, -0.3863, 0.875, -0.2917, -0.3845, 0.8757, -0.2919, -0.3418, 0.8915, 0.2972, -0.3287, 0.896, 0.2986, -0.3409, 0.8918, 0.2973, -0.3589, 0.8855, 0.2952, -0.3589, 0.8855, 0.2952, -0.3589, 0.8855, 0.2952, -0.2288, 0.3078, 0.9235, -0.2288, 0.3078, 0.9235, -0.2288, 0.3078, 0.9235, -0.1812, 0.311, 0.933, -0.1812, 0.311, 0.933, -0.1812, 0.311, 0.933, -0.05977, -0.3157, 0.947, -0.05977, -0.3157, 0.947, -0.05977, -0.3157, 0.947, -0.1192, -0.314, 0.9419, -0.1192, -0.314, 0.9419, -0.1192, -0.314, 0.9419, -0.2182, -0.3086, -0.9258, -0.2182, -0.3086, -0.9258, -0.2182, -0.3086, -0.9258, -0.2165, -0.3087, -0.9262, -0.2164, -0.3087, -0.9262, -0.2164, -0.3087, -0.9262, -0.3272, 0.2987, -0.8965, -0.3271, 0.2988, -0.8965, -0.3271, 0.2988, -0.8965, -0.3204, 0.2994, -0.8987, -0.3207, 0.2995, -0.8986, -0.3207, 0.2995, -0.8986, -0.1908, -0.3104, -0.9312, -0.1908, -0.3104, -0.9312, -0.1908, -0.3104, -0.9312, -0.5974, -0.2536, -0.7608, -0.5974, -0.2536, -0.7608, -0.5974, -0.2536, -0.7608, -0.4531, 0.377, -0.8078, -0.4531, 0.377, -0.8078, -0.4531, 0.377, -0.8078, -0.2491, 0.3063, -0.9188, -0.2491, 0.3063, -0.9188, -0.2491, 0.3063, -0.9188, -0.3737, -0.2933, -0.8799, -0.3737, -0.2933, -0.8799, -0.3737, -0.2933, -0.8799, -0.395, -0.2905, -0.8715, -0.395, -0.2905, -0.8715, -0.395, -0.2905, -0.8715, -0.4946, 0.2749, -0.8245, -0.4945, 0.2749, -0.8246, -0.4945, 0.2748, -0.8246, -0.4831, 0.2769, -0.8306, -0.4835, 0.2768, -0.8304, -0.4835, 0.2768, -0.8304, 0.09951, -0.944, 0.3147, 0.09951, -0.944, 0.3147, 0.09951, -0.944, 0.3147, 0.229, -0.9598, 0.1621, 0.229, -0.9598, 0.1621, 0.229, -0.9598, 0.1621, -0.08144, -0.9455, -0.3152, -0.08106, -0.9456, -0.3152, -0.08106, -0.9456, -0.3152, -0.07595, -0.9459, -0.3154, -0.07649, -0.9459, -0.3153, -0.07649, -0.9459, -0.3153, -0.465, 0.8399, -0.28, -0.465, 0.8399, -0.28, -0.465, 0.8399, -0.28, -0.4461, 0.8491, -0.283, -0.4461, 0.8491, -0.283, -0.4461, 0.8491, -0.283, -0.2102, 0.9591, 0.1896, -0.2102, 0.9591, 0.1896, -0.2102, 0.9591, 0.1896, -0.329, 0.8959, 0.2986, -0.329, 0.8959, 0.2986, -0.3287, 0.896, 0.2986, -0.9465, 0.1875, -0.2625, -0.9465, 0.1875, -0.2625, -0.9465, 0.1875, -0.2625, -0.9465, -0.2625, -0.1875, -0.9465, -0.2625, -0.1875, -0.9465, -0.2625, -0.1875, -0.9809, -0.1943, 0.0, -0.9809, -0.1943, 0.0, -0.9809, -0.1943, 0.0, -0.9809, 0.1943, 0.0, -0.9809, 0.1943, 0.0, -0.9809, 0.1943, 0.0, 0.03469, -0.9869, 0.1578, 0.03469, -0.9869, 0.1578, 0.03469, -0.9869, 0.1578, -0.4892, -0.8722, 0.0, -0.4892, -0.8722, 0.0, -0.4892, -0.8722, 0.0, -0.4531, -0.8078, -0.377, -0.4531, -0.8078, -0.377, -0.4531, -0.8078, -0.377, -0.03675, -0.948, -0.316, -0.03674, -0.948, -0.316, -0.03675, -0.948, -0.316, -0.2198, 0.9255, -0.3085, -0.2198, 0.9255, -0.3085, -0.2198, 0.9255, -0.3085, -0.5974, 0.7608, -0.2536, -0.5974, 0.7608, -0.2536, -0.5974, 0.7608, -0.2536, -0.4892, 0.8722, 0.0, -0.4892, 0.8722, 0.0, -0.4892, 0.8722, 0.0, 0.1223, 0.9925, 0.0, 0.1223, 0.9925, 0.0, 0.1223, 0.9925, 0.0, 0.2544, -0.9577, 0.1344, 0.2544, -0.9577, 0.1344, 0.2544, -0.9577, 0.1344, 0.5005, -0.8614, 0.08665, 0.5005, -0.8614, 0.08665, 0.5005, -0.8614, 0.08665, -0.5005, -0.8614, 0.08664, -0.5005, -0.8614, 0.08664, -0.5005, -0.8614, 0.08664, -0.4892, -0.8722, 0.0, -0.4892, -0.8722, 0.0, -0.4892, -0.8722, 0.0, -0.4848, -0.2183, 0.8469, -0.4848, -0.2183, 0.8469, -0.4848, -0.2183, 0.8469, 0.5271, -0.19, 0.8283, 0.5271, -0.19, 0.8283, 0.5271, -0.19, 0.8283, 0.4848, 0.2183, 0.847, 0.4848, 0.2183, 0.847, 0.4848, 0.2183, 0.847, -0.5271, 0.19, 0.8283, -0.5271, 0.19, 0.8283, -0.5271, 0.19, 0.8283, -0.9809, -0.1943, 0.0, -0.9809, -0.1943, 0.0, -0.9809, -0.1943, 0.0, -0.9782, -0.1935, 0.07533, -0.9782, -0.1938, 0.07456, -0.9787, -0.1879, 0.08239, -0.9782, 0.1934, 0.07532, -0.9788, 0.1872, 0.08302, -0.9787, 0.1879, 0.08238, -0.9809, 0.1943, 0.0, -0.9809, 0.1943, 0.0, -0.9809, 0.1943, 0.0, -0.4892, 0.8722, 0.0, -0.4892, 0.8722, 0.0, -0.4892, 0.8722, 0.0, -0.5005, 0.8614, 0.08664, -0.5005, 0.8614, 0.08664, -0.5005, 0.8614, 0.08664, 0.5006, 0.8614, 0.08665, 0.5006, 0.8614, 0.08665, 0.5006, 0.8614, 0.08665, 0.1289, 0.9717, 0.1978, 0.1289, 0.9717, 0.1978, 0.1289, 0.9717, 0.1978, 0.9194, 0.2874, 0.2686, 0.9194, 0.2874, 0.2686, 0.9194, 0.2874, 0.2686, 0.9782, 0.1934, 0.07525, 0.9782, 0.1938, 0.07458, 0.9787, 0.1878, 0.08236, 0.9782, -0.1934, 0.07526, 0.9788, -0.1872, 0.08304, 0.9787, -0.1878, 0.08237, 0.9326, -0.2669, 0.2429, 0.9326, -0.2669, 0.2429, 0.9326, -0.2669, 0.2429, -0.1198, 0.1379, -0.9832, -0.1198, 0.1379, -0.9832, -0.1198, 0.1379, -0.9832, 0.1379, 0.1198, -0.9832, 0.1379, 0.1198, -0.9832, 0.1379, 0.1198, -0.9832, 0.1198, -0.1379, -0.9832, 0.1198, -0.1379, -0.9832, 0.1198, -0.1379, -0.9832, -0.1379, -0.1198, -0.9832, -0.1379, -0.1198, -0.9832, -0.1379, -0.1198, -0.9832, 0.1426, -0.9891, -0.03617, 0.1426, -0.9891, -0.03617, 0.1426, -0.9891, -0.03617, 0.1025, -0.9947, 0.0004974, 0.1025, -0.9947, 0.0004974, 0.1025, -0.9947, 0.0004974, 0.1499, -0.938, -0.3127, 0.1499, -0.938, -0.3127, 0.1499, -0.938, -0.3127, 0.0582, -0.9471, 0.3157, 0.0582, -0.9471, 0.3157, 0.0582, -0.9471, 0.3157, -0.1857, -0.9826, 0.008423, -0.1857, -0.9826, 0.008423, -0.1857, -0.9826, 0.008423, -0.1643, -0.9864, 0.0002548, -0.1643, -0.9864, 0.0002548, -0.1643, -0.9864, 0.0002548, 0.1643, -0.9864, 0.0002548, 0.1643, -0.9864, 0.0002548, 0.1643, -0.9864, 0.0002548, 0.2306, -0.9724, -0.03579, 0.2306, -0.9724, -0.03579, 0.2306, -0.9724, -0.03579, 0.16, 0.9865, 0.0333, 0.16, 0.9865, 0.0333, 0.16, 0.9865, 0.0333, 0.1949, 0.9807, 0.01244, 0.1949, 0.9807, 0.01244, 0.1949, 0.9807, 0.01244, -0.1949, 0.9807, 0.01244, -0.1949, 0.9807, 0.01244, -0.1949, 0.9807, 0.01244, -0.16, 0.9865, 0.0333, -0.16, 0.9865, 0.0333, -0.16, 0.9865, 0.0333, 0.345, 0.9385, 0.0113, 0.345, 0.9385, 0.0113, 0.345, 0.9385, 0.0113, 0.3039, 0.9522, 0.03176, 0.3039, 0.9522, 0.03176, 0.3039, 0.9522, 0.03176, 0.3803, 0.8774, 0.2925, 0.3803, 0.8774, 0.2925, 0.3803, 0.8774, 0.2925, 0.4505, 0.847, -0.2823, 0.4505, 0.847, -0.2823, 0.4505, 0.847, -0.2823, 0.4283, -0.05182, -0.9021, 0.4283, -0.05182, -0.9021, 0.4283, -0.05182, -0.9021, 0.4403, 0.05368, -0.8963, 0.4403, 0.05368, -0.8963, 0.4403, 0.05368, -0.8963, 0.433, 0.2851, -0.8552, 0.433, 0.2851, -0.8552, 0.433, 0.2851, -0.8552, 0.3409, -0.2973, -0.8918, 0.3409, -0.2973, -0.8918, 0.3409, -0.2973, -0.8918, 0.3845, 0.5033, 0.7738, 0.3845, 0.5033, 0.7738, 0.3845, 0.5033, 0.7738, -0.3845, 0.5033, 0.7738, -0.3845, 0.5033, 0.7738, -0.3845, 0.5033, 0.7738, -0.4171, -0.6226, 0.6621, -0.4171, -0.6226, 0.6621, -0.4171, -0.6226, 0.6621, 0.4812, -0.5478, 0.6843, 0.4812, -0.5478, 0.6843, 0.4812, -0.5478, 0.6843, -0.1882, -0.9785, 0.08444, -0.1882, -0.9785, 0.08444, -0.1882, -0.9785, 0.08444, 0.1882, -0.9785, 0.08444, 0.1882, -0.9785, 0.08444, 0.1882, -0.9785, 0.08444, 0.2767, -0.9409, 0.1953, 0.2767, -0.9409, 0.1953, 0.2767, -0.9409, 0.1953, -0.3246, -0.9326, 0.1578, -0.3246, -0.9326, 0.1578, -0.3246, -0.9326, 0.1578, 0.899, -0.3396, 0.2766, 0.899, -0.3396, 0.2766, 0.899, -0.3396, 0.2766, 0.9147, 0.1936, 0.3547, 0.9147, 0.1936, 0.3547, 0.9147, 0.1936, 0.3547, 0.8178, 0.3089, 0.4856, 0.8178, 0.3089, 0.4856, 0.8178, 0.3089, 0.4856, 0.857, -0.466, 0.2202, 0.857, -0.466, 0.2202, 0.857, -0.466, 0.2202, -0.3982, 0.1327, -0.9076, -0.3982, 0.1327, -0.9076, -0.3982, 0.1327, -0.9076, -0.4445, -0.1936, -0.8746, -0.4445, -0.1936, -0.8746, -0.4445, -0.1936, -0.8746, -0.7174, -0.1174, -0.6867, -0.7174, -0.1174, -0.6867, -0.7174, -0.1174, -0.6867, -0.8052, 0.1371, -0.577, -0.8052, 0.1371, -0.577, -0.8052, 0.1371, -0.577, 0.1327, 0.3982, -0.9076, 0.1327, 0.3982, -0.9076, 0.1327, 0.3982, -0.9076, -0.1936, 0.4445, -0.8746, -0.1936, 0.4445, -0.8746, -0.1936, 0.4445, -0.8746, -0.1548, 0.824, -0.545, -0.1548, 0.824, -0.545, -0.1548, 0.824, -0.545, 0.1548, 0.824, -0.545, 0.1548, 0.824, -0.545, 0.1548, 0.824, -0.545, 0.3982, -0.1327, -0.9076, 0.3982, -0.1327, -0.9076, 0.3982, -0.1327, -0.9076, 0.4445, 0.1936, -0.8746, 0.4445, 0.1936, -0.8746, 0.4445, 0.1936, -0.8746, 0.6785, 0.2262, -0.6989, 0.6785, 0.2262, -0.6989, 0.6785, 0.2262, -0.6989, 0.7174, -0.1174, -0.6867, 0.7174, -0.1174, -0.6867, 0.7174, -0.1174, -0.6867, -0.1327, -0.3982, -0.9076, -0.1327, -0.3982, -0.9076, -0.1327, -0.3982, -0.9076, 0.1936, -0.4445, -0.8746, 0.1936, -0.4445, -0.8746, 0.1936, -0.4445, -0.8746, 0.1257, -0.8103, -0.5724, 0.1257, -0.8103, -0.5724, 0.1257, -0.8103, -0.5724, -0.1257, -0.8103, -0.5724, -0.1257, -0.8103, -0.5724, -0.1257, -0.8103, -0.5724, 0.992, 0.1264, -8.349e-05, 0.992, 0.1264, -0.0001439, 0.992, 0.1263, 0.001784, 0.9787, -0.2051, -0.009925, 0.9787, -0.2051, -0.009925, 0.9787, -0.2051, -0.009925, 0.9808, -0.1952, -0.003559, 0.9808, -0.1952, -0.003559, 0.9808, -0.1952, -0.003559, 0.9789, 0.1946, 0.06272, 0.9789, 0.1946, 0.06272, 0.9789, 0.1946, 0.06272, -0.1426, -0.9891, -0.03617, -0.1426, -0.9891, -0.03617, -0.1426, -0.9891, -0.03617, -0.0582, -0.9471, 0.3157, -0.0582, -0.9471, 0.3157, -0.0582, -0.9471, 0.3157, -0.1499, -0.938, -0.3127, -0.1499, -0.938, -0.3127, -0.1499, -0.938, -0.3127, -0.1025, -0.9947, 0.0004974, -0.1025, -0.9947, 0.0004974, -0.1025, -0.9947, 0.0004974, -0.345, 0.9385, 0.0113, -0.345, 0.9385, 0.0113, -0.345, 0.9385, 0.0113, -0.4505, 0.847, -0.2823, -0.4505, 0.847, -0.2823, -0.4505, 0.847, -0.2823, -0.3803, 0.8774, 0.2925, -0.3803, 0.8774, 0.2925, -0.3803, 0.8774, 0.2925, -0.3039, 0.9522, 0.03176, -0.3039, 0.9522, 0.03176, -0.3039, 0.9522, 0.03176, -0.4283, -0.05182, -0.9021, -0.4283, -0.05182, -0.9021, -0.4283, -0.05182, -0.9021, -0.3409, -0.2973, -0.8918, -0.3409, -0.2973, -0.8918, -0.3409, -0.2973, -0.8918, -0.433, 0.2851, -0.8552, -0.433, 0.2851, -0.8552, -0.433, 0.2851, -0.8552, -0.4403, 0.05368, -0.8963, -0.4403, 0.05368, -0.8963, -0.4403, 0.05368, -0.8963, -0.389, 0.106, 0.9151, -0.389, 0.106, 0.9151, -0.389, 0.106, 0.9151, -0.1963, 0.3101, 0.9302, -0.1963, 0.3101, 0.9302, -0.1963, 0.3101, 0.9302, -0.08232, -0.3152, 0.9455, -0.08231, -0.3152, 0.9455, -0.08232, -0.3152, 0.9455, -0.3758, -0.1088, 0.9203, -0.3758, -0.1088, 0.9203, -0.3758, -0.1088, 0.9203, 0.8507, 0.1409, 0.5064, 0.8507, 0.1409, 0.5064, 0.8507, 0.1409, 0.5064, 0.8599, -0.1595, 0.485, 0.8599, -0.1595, 0.485, 0.8599, -0.1595, 0.485, 0.6734, -0.1288, 0.728, 0.6734, -0.1288, 0.728, 0.6734, -0.1288, 0.728, 0.6734, 0.1288, 0.728, 0.6734, 0.1288, 0.728, 0.6734, 0.1288, 0.728, -0.8507, -0.1409, 0.5064, -0.8507, -0.1409, 0.5064, -0.8507, -0.1409, 0.5064, -0.8599, 0.1595, 0.4849, -0.8599, 0.1595, 0.4849, -0.8599, 0.1595, 0.4849, -0.6733, 0.1287, 0.728, -0.6733, 0.1287, 0.728, -0.6733, 0.1287, 0.728, -0.6733, -0.1288, 0.728, -0.6733, -0.1288, 0.728, -0.6733, -0.1288, 0.728, -0.5982, 0.4744, 0.6459, -0.5982, 0.4744, 0.6459, -0.5982, 0.4744, 0.6459, 0.5982, 0.4743, 0.6459, 0.5982, 0.4743, 0.6459, 0.5982, 0.4743, 0.6459, 0.3465, 0.5164, 0.7832, 0.3465, 0.5164, 0.7832, 0.3465, 0.5164, 0.7832, -0.3471, 0.5974, 0.723, -0.3471, 0.5974, 0.723, -0.3471, 0.5974, 0.723, 0.5982, -0.4743, 0.6459, 0.5982, -0.4743, 0.6459, 0.5982, -0.4743, 0.6459, -0.5982, -0.4744, 0.6459, -0.5982, -0.4744, 0.6459, -0.5982, -0.4744, 0.6459, -0.3465, -0.5163, 0.7832, -0.3465, -0.5163, 0.7832, -0.3465, -0.5163, 0.7832, 0.3471, -0.5973, 0.723, 0.3471, -0.5973, 0.723, 0.3471, -0.5973, 0.723, -0.8507, -0.1409, 0.5064, -0.8507, -0.1409, 0.5064, -0.8507, -0.1409, 0.5064, -0.8599, 0.1595, 0.485, -0.8599, 0.1595, 0.485, -0.8599, 0.1595, 0.485, -0.6734, 0.1288, 0.728, -0.6734, 0.1288, 0.728, -0.6734, 0.1288, 0.728, -0.6734, -0.1288, 0.728, -0.6734, -0.1288, 0.728, -0.6734, -0.1288, 0.728, 0.8507, 0.1409, 0.5064, 0.8507, 0.1409, 0.5064, 0.8507, 0.1409, 0.5064, 0.8599, -0.1595, 0.4849, 0.8599, -0.1595, 0.4849, 0.8599, -0.1595, 0.4849, 0.6733, -0.1288, 0.728, 0.6733, -0.1288, 0.728, 0.6733, -0.1288, 0.728, 0.6733, 0.1287, 0.728, 0.6733, 0.1287, 0.728, 0.6733, 0.1287, 0.728, -0.5982, 0.4743, 0.6459, -0.5982, 0.4743, 0.6459, -0.5982, 0.4743, 0.6459, 0.5982, 0.4744, 0.6459, 0.5982, 0.4744, 0.6459, 0.5982, 0.4744, 0.6459, 0.3465, 0.5163, 0.7832, 0.3465, 0.5163, 0.7832, 0.3465, 0.5163, 0.7832, -0.3471, 0.5974, 0.723, -0.3471, 0.5974, 0.723, -0.3471, 0.5974, 0.723, 0.5982, -0.4744, 0.6459, 0.5982, -0.4744, 0.6459, 0.5982, -0.4744, 0.6459, -0.5982, -0.4743, 0.6459, -0.5982, -0.4743, 0.6459, -0.5982, -0.4743, 0.6459, -0.3465, -0.5163, 0.7832, -0.3465, -0.5163, 0.7832, -0.3465, -0.5163, 0.7832, 0.3471, -0.5973, 0.723, 0.3471, -0.5973, 0.723, 0.3471, -0.5973, 0.723, -0.992, 0.1264, -0.0001439, -0.992, 0.1264, -8.349e-05, -0.992, 0.1263, 0.001784, -0.9789, 0.1946, 0.06272, -0.9789, 0.1946, 0.06272, -0.9789, 0.1946, 0.06272, -0.9904, -0.1181, 0.07132, -0.9904, -0.1181, 0.07132, -0.9904, -0.1181, 0.07132, -0.9899, -0.1216, -0.07341, -0.9899, -0.1216, -0.07341, -0.9899, -0.1216, -0.07341, -0.8932, 0.3374, 0.2971, -0.8932, 0.3374, 0.2971, -0.8932, 0.3374, 0.2971, -0.899, -0.3396, 0.2766, -0.899, -0.3396, 0.2766, -0.899, -0.3396, 0.2766, -0.857, -0.466, 0.2202, -0.857, -0.466, 0.2202, -0.857, -0.466, 0.2202, -0.8178, 0.3089, 0.4856, -0.8178, 0.3089, 0.4856, -0.8178, 0.3089, 0.4856, 0.03959, -0.9479, 0.316, 0.03958, -0.9479, 0.316, 0.03958, -0.9479, 0.316, 0.07393, -0.9461, -0.3154, 0.07392, -0.9461, -0.3154, 0.07392, -0.9461, -0.3154, 0.04328, -0.9478, -0.3159, 0.04328, -0.9478, -0.3159, 0.04328, -0.9478, -0.3159, -0.01061, -0.9486, 0.3162, -0.01061, -0.9486, 0.3162, -0.01061, -0.9486, 0.3162, 0.1339, 0.3134, 0.9401, 0.1339, 0.3134, 0.9401, 0.1339, 0.3134, 0.9401, 0.09838, -0.3147, 0.9441, 0.09838, -0.3147, 0.9441, 0.09838, -0.3147, 0.9441, 0.08232, -0.3152, 0.9455, 0.08232, -0.3152, 0.9455, 0.08232, -0.3152, 0.9455, 0.1963, 0.3101, 0.9302, 0.1963, 0.3101, 0.9302, 0.1963, 0.3101, 0.9302, 0.02223, 0.3161, 0.9485, 0.02223, 0.3161, 0.9484, 0.02223, 0.3161, 0.9484, -0.1262, -0.3137, 0.9411, -0.1262, -0.3137, 0.9411, -0.1262, -0.3137, 0.9411, -0.4441, -0.2833, 0.85, -0.4441, -0.2833, 0.85, -0.4441, -0.2833, 0.85, -0.2964, 0.302, 0.9061, -0.2964, 0.302, 0.9061, -0.2964, 0.302, 0.9061, 0.3846, 0.8757, -0.2919, 0.3864, 0.875, -0.2917, 0.3865, 0.875, -0.2917, 0.3589, 0.8855, 0.2952, 0.3589, 0.8855, 0.2952, 0.3589, 0.8855, 0.2952, 0.3409, 0.8918, 0.2973, 0.3409, 0.8918, 0.2973, 0.3418, 0.8915, 0.2972, 0.3864, 0.875, -0.2917, 0.3846, 0.8757, -0.2919, 0.3845, 0.8757, -0.2919, 0.2288, 0.3078, 0.9235, 0.2288, 0.3078, 0.9235, 0.2288, 0.3078, 0.9235, 0.1192, -0.314, 0.9419, 0.1192, -0.314, 0.9419, 0.1192, -0.314, 0.9419, 0.05977, -0.3157, 0.947, 0.05977, -0.3157, 0.947, 0.05977, -0.3157, 0.947, 0.1812, 0.311, 0.933, 0.1812, 0.311, 0.933, 0.1812, 0.311, 0.933, 0.2182, -0.3086, -0.9258, 0.2182, -0.3086, -0.9258, 0.2182, -0.3086, -0.9258, 0.3272, 0.2987, -0.8965, 0.3207, 0.2995, -0.8986, 0.3204, 0.2994, -0.8987, 0.3271, 0.2988, -0.8965, 0.3272, 0.2987, -0.8965, 0.3271, 0.2988, -0.8965, 0.2182, -0.3086, -0.9258, 0.2164, -0.3087, -0.9262, 0.2164, -0.3087, -0.9262, 0.1908, -0.3104, -0.9312, 0.1908, -0.3104, -0.9312, 0.1908, -0.3104, -0.9312, 0.2491, 0.3063, -0.9188, 0.2491, 0.3063, -0.9188, 0.2491, 0.3063, -0.9188, 0.4531, 0.377, -0.8078, 0.4531, 0.377, -0.8078, 0.4531, 0.377, -0.8078, 0.5974, -0.2536, -0.7608, 0.5974, -0.2536, -0.7608, 0.5974, -0.2536, -0.7608, 0.3737, -0.2933, -0.8799, 0.3737, -0.2933, -0.8799, 0.3737, -0.2933, -0.8799, 0.4946, 0.2749, -0.8245, 0.4835, 0.2768, -0.8304, 0.4831, 0.2769, -0.8306, 0.4945, 0.2749, -0.8246, 0.4946, 0.2749, -0.8245, 0.4945, 0.2748, -0.8246, 0.395, -0.2905, -0.8715, 0.395, -0.2905, -0.8715, 0.395, -0.2905, -0.8715, -0.09951, -0.944, 0.3147, -0.09951, -0.944, 0.3147, -0.09951, -0.944, 0.3147, 0.08144, -0.9455, -0.3152, 0.07649, -0.9459, -0.3153, 0.07595, -0.9459, -0.3154, 0.08106, -0.9456, -0.3152, 0.08144, -0.9455, -0.3152, 0.08106, -0.9456, -0.3152, -0.1272, -0.941, 0.3137, -0.1272, -0.941, 0.3137, -0.1272, -0.941, 0.3137, 0.465, 0.8399, -0.28, 0.465, 0.8399, -0.28, 0.465, 0.8399, -0.28, 0.329, 0.8959, 0.2986, 0.329, 0.8959, 0.2986, 0.3287, 0.896, 0.2986, 0.2774, 0.9114, 0.3038, 0.2774, 0.9114, 0.3038, 0.2774, 0.9114, 0.3038, 0.4461, 0.8491, -0.283, 0.4461, 0.8491, -0.283, 0.4461, 0.8491, -0.283, 0.9465, 0.1875, -0.2625, 0.9465, 0.1875, -0.2625, 0.9465, 0.1875, -0.2625, 0.9809, 0.1943, 0.0, 0.9809, 0.1943, 0.0, 0.9809, 0.1943, 0.0, 0.9809, -0.1943, 0.0, 0.9809, -0.1943, 0.0, 0.9809, -0.1943, 0.0, 0.9465, -0.2625, -0.1875, 0.9465, -0.2625, -0.1875, 0.9465, -0.2625, -0.1875, -0.03469, -0.9869, 0.1578, -0.03469, -0.9869, 0.1578, -0.03469, -0.9869, 0.1578, 0.03675, -0.948, -0.316, 0.03675, -0.948, -0.316, 0.03675, -0.948, -0.316, 0.4531, -0.8078, -0.377, 0.4531, -0.8078, -0.377, 0.4531, -0.8078, -0.377, 0.4892, -0.8722, 0.0, 0.4892, -0.8722, 0.0, 0.4892, -0.8722, 0.0, 0.2198, 0.9255, -0.3085, 0.2198, 0.9255, -0.3085, 0.2198, 0.9255, -0.3085, -0.1223, 0.9925, 0.0, -0.1223, 0.9925, 0.0, -0.1223, 0.9925, 0.0, 0.4892, 0.8722, 0.0, 0.4892, 0.8722, 0.0, 0.4892, 0.8722, 0.0, 0.5974, 0.7608, -0.2536, 0.5974, 0.7608, -0.2536, 0.5974, 0.7608, -0.2536, -0.4892, -0.8722, 0.0, -0.4892, -0.8722, 0.0, -0.4892, -0.8722, 0.0, 0.4892, -0.8722, 0.0, 0.4892, -0.8722, 0.0, 0.4892, -0.8722, 0.0, 0.4879, -0.8698, 0.07379, 0.4879, -0.8698, 0.07379, 0.4879, -0.8698, 0.07379, -0.4879, -0.8698, 0.07379, -0.4879, -0.8698, 0.07379, -0.4879, -0.8698, 0.07379, 0.4848, -0.2183, 0.8469, 0.4848, -0.2183, 0.8469, 0.4848, -0.2183, 0.8469, 0.5271, 0.19, 0.8283, 0.5271, 0.19, 0.8283, 0.5271, 0.19, 0.8283, -0.4848, 0.2183, 0.847, -0.4848, 0.2183, 0.847, -0.4848, 0.2183, 0.847, -0.5271, -0.19, 0.8283, -0.5271, -0.19, 0.8283, -0.5271, -0.19, 0.8283, 0.9809, -0.1943, 0.0, 0.9809, -0.1943, 0.0, 0.9809, -0.1943, 0.0, 0.9809, 0.1943, 0.0, 0.9809, 0.1943, 0.0, 0.9809, 0.1943, 0.0, 0.9788, 0.1872, 0.08302, 0.9782, 0.1934, 0.07532, 0.9787, 0.1879, 0.08238, 0.9782, -0.1938, 0.07456, 0.9782, -0.1935, 0.07533, 0.9787, -0.1879, 0.08239, 0.4892, 0.8722, 0.0, 0.4892, 0.8722, 0.0, 0.4892, 0.8722, 0.0, -0.4892, 0.8722, 0.0, -0.4892, 0.8722, 0.0, -0.4892, 0.8722, 0.0, -0.4879, 0.8698, 0.07377, -0.4879, 0.8698, 0.07377, -0.4879, 0.8698, 0.07377, 0.4879, 0.8698, 0.07377, 0.4879, 0.8698, 0.07377, 0.4879, 0.8698, 0.07377, -0.9137, 0.181, 0.3639, -0.9137, 0.181, 0.3639, -0.9137, 0.181, 0.3639, -0.9251, -0.1833, 0.3325, -0.9251, -0.1833, 0.3325, -0.9251, -0.1833, 0.3325, -0.9788, -0.1872, 0.08304, -0.9782, -0.1934, 0.07526, -0.9787, -0.1878, 0.08237, -0.9782, 0.1938, 0.07458, -0.9782, 0.1934, 0.07525, -0.9787, 0.1878, 0.08236, 0.262, 0.8907, 0.3716, 0.262, 0.8907, 0.3716, 0.262, 0.8907, 0.3716, -0.262, 0.8907, 0.3716, -0.262, 0.8907, 0.3716, -0.262, 0.8907, 0.3716, -0.2753, 0.7911, 0.5463, -0.2753, 0.7911, 0.5463, -0.2753, 0.7911, 0.5463, 0.2312, 0.7862, 0.5731, 0.2312, 0.7862, 0.5731, 0.2312, 0.7862, 0.5731, -0.03959, -0.9479, 0.316, -0.03958, -0.9479, 0.316, -0.03958, -0.9479, 0.316, 0.01061, -0.9486, 0.3162, 0.01061, -0.9486, 0.3162, 0.01061, -0.9486, 0.3162, -0.04329, -0.9478, -0.3159, -0.04328, -0.9478, -0.3159, -0.04328, -0.9478, -0.3159, -0.07393, -0.9461, -0.3154, -0.07392, -0.9461, -0.3154, -0.07392, -0.9461, -0.3154, -0.02223, 0.3161, 0.9485, -0.02223, 0.3161, 0.9484, -0.02223, 0.3161, 0.9484, 0.3072, 0.3218, 0.8956, 0.3072, 0.3218, 0.8956, 0.3072, 0.3218, 0.8956, 0.4441, -0.2833, 0.85, 0.4441, -0.2833, 0.85, 0.4441, -0.2833, 0.85, 0.1262, -0.3137, 0.9411, 0.1262, -0.3137, 0.9411, 0.1262, -0.3137, 0.9411, -0.3846, 0.8757, -0.2919, -0.3865, 0.875, -0.2917, -0.3863, 0.875, -0.2917, -0.3845, 0.8757, -0.2919, -0.3846, 0.8757, -0.2919, -0.3845, 0.8757, -0.2919, -0.3409, 0.8918, 0.2973, -0.3418, 0.8915, 0.2972, -0.3409, 0.8918, 0.2973, -0.3589, 0.8855, 0.2952, -0.3589, 0.8855, 0.2952, -0.3589, 0.8855, 0.2952, -0.2288, 0.3078, 0.9235, -0.2288, 0.3078, 0.9235, -0.2288, 0.3078, 0.9235, -0.1812, 0.311, 0.933, -0.1812, 0.311, 0.933, -0.1812, 0.311, 0.933, -0.05977, -0.3157, 0.947, -0.05977, -0.3157, 0.947, -0.05977, -0.3157, 0.947, -0.1192, -0.314, 0.9419, -0.1192, -0.314, 0.9419, -0.1192, -0.314, 0.9419, -0.2165, -0.3087, -0.9262, -0.2182, -0.3086, -0.9258, -0.2182, -0.3086, -0.9258, -0.2182, -0.3086, -0.9258, -0.2165, -0.3087, -0.9262, -0.2164, -0.3087, -0.9262, -0.3204, 0.2994, -0.8987, -0.3272, 0.2987, -0.8965, -0.3271, 0.2988, -0.8965, -0.3272, 0.2987, -0.8965, -0.3204, 0.2994, -0.8987, -0.3207, 0.2995, -0.8986, -0.1908, -0.3104, -0.9312, -0.1908, -0.3104, -0.9312, -0.1908, -0.3104, -0.9312, -0.4531, -0.377, -0.8078, -0.4531, -0.377, -0.8078, -0.4531, -0.377, -0.8078, -0.5974, 0.2536, -0.7608, -0.5974, 0.2536, -0.7608, -0.5974, 0.2536, -0.7608, -0.2491, 0.3063, -0.9188, -0.2491, 0.3063, -0.9188, -0.2491, 0.3063, -0.9188, -0.3737, -0.2933, -0.8799, -0.3737, -0.2933, -0.8799, -0.3737, -0.2933, -0.8799, -0.395, -0.2905, -0.8715, -0.395, -0.2905, -0.8715, -0.395, -0.2905, -0.8715, -0.4831, 0.2769, -0.8306, -0.4946, 0.2749, -0.8245, -0.4945, 0.2748, -0.8246, -0.4946, 0.2749, -0.8245, -0.4831, 0.2769, -0.8306, -0.4835, 0.2768, -0.8304, 0.09951, -0.944, 0.3147, 0.09951, -0.944, 0.3147, 0.09951, -0.944, 0.3147, 0.1272, -0.941, 0.3137, 0.1272, -0.941, 0.3137, 0.1272, -0.941, 0.3137, -0.07595, -0.9459, -0.3154, -0.08144, -0.9455, -0.3152, -0.08106, -0.9456, -0.3152, -0.08144, -0.9455, -0.3152, -0.07595, -0.9459, -0.3154, -0.07649, -0.9459, -0.3153, -0.465, 0.8399, -0.28, -0.465, 0.8399, -0.28, -0.465, 0.8399, -0.28, -0.4461, 0.8491, -0.283, -0.4461, 0.8491, -0.283, -0.4461, 0.8491, -0.283, -0.2774, 0.9114, 0.3038, -0.2774, 0.9114, 0.3038, -0.2774, 0.9114, 0.3038, -0.3418, 0.8915, 0.2972, -0.329, 0.8959, 0.2986, -0.3287, 0.896, 0.2986, -0.9465, 0.2625, -0.1875, -0.9465, 0.2625, -0.1875, -0.9465, 0.2625, -0.1875, -0.9465, -0.1875, -0.2625, -0.9465, -0.1875, -0.2625, -0.9465, -0.1875, -0.2625, -0.9809, -0.1943, 0.0, -0.9809, -0.1943, 0.0, -0.9809, -0.1943, 0.0, -0.9809, 0.1943, 0.0, -0.9809, 0.1943, 0.0, -0.9809, 0.1943, 0.0, 0.2509, -0.968, 0.0, 0.2509, -0.968, 0.0, 0.2509, -0.968, 0.0, -0.4892, -0.8722, 0.0, -0.4892, -0.8722, 0.0, -0.4892, -0.8722, 0.0, -0.5974, -0.7608, -0.2536, -0.5974, -0.7608, -0.2536, -0.5974, -0.7608, -0.2536, -0.03675, -0.948, -0.316, -0.03675, -0.948, -0.316, -0.03675, -0.948, -0.316, -0.2198, 0.9255, -0.3085, -0.2198, 0.9255, -0.3085, -0.2198, 0.9255, -0.3085, -0.4531, 0.8078, -0.377, -0.4531, 0.8078, -0.377, -0.4531, 0.8078, -0.377, -0.4892, 0.8722, 0.0, -0.4892, 0.8722, 0.0, -0.4892, 0.8722, 0.0, -0.1527, 0.969, 0.1942, -0.1527, 0.969, 0.1942, -0.1527, 0.969, 0.1942, 0.4892, -0.8722, 0.0, 0.4892, -0.8722, 0.0, 0.4892, -0.8722, 0.0, 0.4879, -0.8698, 0.07379, 0.4879, -0.8698, 0.07379, 0.4879, -0.8698, 0.07379, -0.4879, -0.8698, 0.07379, -0.4879, -0.8698, 0.07379, -0.4879, -0.8698, 0.07379, -0.4892, -0.8722, 0.0, -0.4892, -0.8722, 0.0, -0.4892, -0.8722, 0.0, -0.5271, -0.19, 0.8283, -0.5271, -0.19, 0.8283, -0.5271, -0.19, 0.8283, 0.4848, -0.2183, 0.847, 0.4848, -0.2183, 0.847, 0.4848, -0.2183, 0.847, 0.5271, 0.19, 0.8283, 0.5271, 0.19, 0.8283, 0.5271, 0.19, 0.8283, -0.4848, 0.2183, 0.8469, -0.4848, 0.2183, 0.8469, -0.4848, 0.2183, 0.8469, -0.9809, -0.1943, 0.0, -0.9809, -0.1943, 0.0, -0.9809, -0.1943, 0.0, -0.9788, -0.1872, 0.08302, -0.9782, -0.1935, 0.07533, -0.9787, -0.1879, 0.08239, -0.9782, 0.1938, 0.07456, -0.9782, 0.1934, 0.07532, -0.9787, 0.1879, 0.08238, -0.9809, 0.1943, 0.0, -0.9809, 0.1943, 0.0, -0.9809, 0.1943, 0.0, -0.4892, 0.8722, 0.0, -0.4892, 0.8722, 0.0, -0.4892, 0.8722, 0.0, -0.4879, 0.8698, 0.07377, -0.4879, 0.8698, 0.07377, -0.4879, 0.8698, 0.07377, 0.4879, 0.8698, 0.07377, 0.4879, 0.8698, 0.07377, 0.4879, 0.8698, 0.07377, 0.4892, 0.8722, 0.0, 0.4892, 0.8722, 0.0, 0.4892, 0.8722, 0.0, 0.9137, 0.181, 0.3639, 0.9137, 0.181, 0.3639, 0.9137, 0.181, 0.3639, 0.9788, 0.1872, 0.08304, 0.9782, 0.1934, 0.07525, 0.9787, 0.1878, 0.08236, 0.9782, -0.1938, 0.07458, 0.9782, -0.1934, 0.07526, 0.9787, -0.1878, 0.08237, 0.9251, -0.1833, 0.3325, 0.9251, -0.1833, 0.3325, 0.9251, -0.1833, 0.3325, -0.1379, 0.1198, -0.9832, -0.1379, 0.1198, -0.9832, -0.1379, 0.1198, -0.9832, 0.1198, 0.1379, -0.9832, 0.1198, 0.1379, -0.9832, 0.1198, 0.1379, -0.9832, 0.1379, -0.1198, -0.9832, 0.1379, -0.1198, -0.9832, 0.1379, -0.1198, -0.9832, -0.1198, -0.1379, -0.9832, -0.1198, -0.1379, -0.9832, -0.1198, -0.1379, -0.9832, -0.2529, -0.9179, 0.3059, -0.2529, -0.9179, 0.3059, -0.2529, -0.9179, 0.3059, -0.1781, -0.9335, -0.3112, -0.1781, -0.9335, -0.3112, -0.1781, -0.9335, -0.3112, 0.1499, -0.938, -0.3127, 0.1499, -0.938, -0.3127, 0.1499, -0.938, -0.3127, 0.0582, -0.9471, 0.3157, 0.0582, -0.9471, 0.3157, 0.0582, -0.9471, 0.3157, -0.2306, -0.9724, -0.03579, -0.2306, -0.9724, -0.03579, -0.2306, -0.9724, -0.03579, -0.2309, -0.97, -0.07608, -0.2309, -0.97, -0.07608, -0.2309, -0.97, -0.07608, 0.2309, -0.97, -0.07608, 0.2309, -0.97, -0.07608, 0.2309, -0.97, -0.07608, 0.1857, -0.9826, 0.008423, 0.1857, -0.9826, 0.008423, 0.1857, -0.9826, 0.008423, 0.2645, 0.9552, 0.1332, 0.2645, 0.9552, 0.1332, 0.2645, 0.9552, 0.1332, 0.2703, 0.9598, -0.07528, 0.2703, 0.9598, -0.07528, 0.2703, 0.9598, -0.07528, -0.2703, 0.9598, -0.07528, -0.2703, 0.9598, -0.07528, -0.2703, 0.9598, -0.07528, -0.2645, 0.9552, 0.1332, -0.2645, 0.9552, 0.1332, -0.2645, 0.9552, 0.1332, 0.06016, 0.947, -0.3157, 0.06016, 0.947, -0.3157, 0.06016, 0.947, -0.3157, -0.02006, 0.9485, 0.3162, -0.02006, 0.9485, 0.3162, -0.02006, 0.9485, 0.3162, 0.3803, 0.8774, 0.2925, 0.3803, 0.8774, 0.2925, 0.3803, 0.8774, 0.2925, 0.4505, 0.847, -0.2823, 0.4505, 0.847, -0.2823, 0.4505, 0.847, -0.2823, 0.05882, -0.3157, -0.947, 0.05882, -0.3157, -0.947, 0.05882, -0.3157, -0.947, 0.1628, 0.312, -0.936, 0.1628, 0.312, -0.936, 0.1628, 0.312, -0.936, 0.433, 0.2851, -0.8552, 0.433, 0.2851, -0.8552, 0.433, 0.2851, -0.8552, 0.3409, -0.2973, -0.8918, 0.3409, -0.2973, -0.8918, 0.3409, -0.2973, -0.8918, 0.3517, 0.4604, 0.8151, 0.3517, 0.4604, 0.8151, 0.3517, 0.4604, 0.8151, -0.3517, 0.4604, 0.8151, -0.3517, 0.4604, 0.8151, -0.3517, 0.4604, 0.8151, -0.4812, -0.5478, 0.6843, -0.4812, -0.5478, 0.6843, -0.4812, -0.5478, 0.6843, 0.4171, -0.6226, 0.6621, 0.4171, -0.6226, 0.6621, 0.4171, -0.6226, 0.6621, -0.2821, -0.9591, 0.0246, -0.2821, -0.9591, 0.0246, -0.2821, -0.9591, 0.0246, 0.2821, -0.9591, 0.0246, 0.2821, -0.9591, 0.0246, 0.2821, -0.9591, 0.0246, 0.3246, -0.9326, 0.1578, 0.3246, -0.9326, 0.1578, 0.3246, -0.9326, 0.1578, -0.2767, -0.9409, 0.1953, -0.2767, -0.9409, 0.1953, -0.2767, -0.9409, 0.1953, 0.9551, -0.2074, 0.2117, 0.9551, -0.2074, 0.2117, 0.9551, -0.2074, 0.2117, 0.8932, 0.3374, 0.2971, 0.8932, 0.3374, 0.2971, 0.8932, 0.3374, 0.2971, 0.7936, 0.4315, 0.4289, 0.7936, 0.4315, 0.4289, 0.7936, 0.4315, 0.4289, 0.877, -0.3313, 0.348, 0.877, -0.3313, 0.348, 0.877, -0.3313, 0.348, -0.4445, 0.1936, -0.8746, -0.4445, 0.1936, -0.8746, -0.4445, 0.1936, -0.8746, -0.3982, -0.1327, -0.9076, -0.3982, -0.1327, -0.9076, -0.3982, -0.1327, -0.9076, -0.7764, -0.2588, -0.5746, -0.7764, -0.2588, -0.5746, -0.7764, -0.2588, -0.5746, -0.6785, 0.2262, -0.6989, -0.6785, 0.2262, -0.6989, -0.6785, 0.2262, -0.6989, 0.1936, 0.4445, -0.8746, 0.1936, 0.4445, -0.8746, 0.1936, 0.4445, -0.8746, -0.1327, 0.3982, -0.9076, -0.1327, 0.3982, -0.9076, -0.1327, 0.3982, -0.9076, -0.2896, 0.8689, -0.4014, -0.2896, 0.8689, -0.4014, -0.2896, 0.8689, -0.4014, 0.2896, 0.8689, -0.4014, 0.2896, 0.8689, -0.4014, 0.2896, 0.8689, -0.4014, 0.4445, -0.1936, -0.8746, 0.4445, -0.1936, -0.8746, 0.4445, -0.1936, -0.8746, 0.3982, 0.1327, -0.9076, 0.3982, 0.1327, -0.9076, 0.3982, 0.1327, -0.9076, 0.8052, 0.1371, -0.577, 0.8052, 0.1371, -0.577, 0.8052, 0.1371, -0.577, 0.7764, -0.2588, -0.5746, 0.7764, -0.2588, -0.5746, 0.7764, -0.2588, -0.5746, -0.1936, -0.4445, -0.8746, -0.1936, -0.4445, -0.8746, -0.1936, -0.4445, -0.8746, 0.1327, -0.3982, -0.9076, 0.1327, -0.3982, -0.9076, 0.1327, -0.3982, -0.9076, 0.2896, -0.8689, -0.4014, 0.2896, -0.8689, -0.4014, 0.2896, -0.8689, -0.4014, -0.2896, -0.8689, -0.4014, -0.2896, -0.8689, -0.4014, -0.2896, -0.8689, -0.4014, 0.9797, 0.1941, -0.04968, 0.9797, 0.1941, -0.04968, 0.9797, 0.1941, -0.04968, 0.9899, -0.1216, -0.07341, 0.9899, -0.1216, -0.07341, 0.9899, -0.1216, -0.07341, 0.9904, -0.1181, 0.07132, 0.9904, -0.1181, 0.07132, 0.9904, -0.1181, 0.07132, 0.992, 0.1264, -0.0001439, 0.992, 0.1264, -8.349e-05, 0.992, 0.1264, -0.002077, 0.2529, -0.9179, 0.3059, 0.2529, -0.9179, 0.3059, 0.2529, -0.9179, 0.3059, -0.0582, -0.9471, 0.3157, -0.0582, -0.9471, 0.3157, -0.0582, -0.9471, 0.3157, -0.1499, -0.938, -0.3127, -0.1499, -0.938, -0.3127, -0.1499, -0.938, -0.3127, 0.1781, -0.9335, -0.3112, 0.1781, -0.9335, -0.3112, 0.1781, -0.9335, -0.3112, -0.06016, 0.947, -0.3157, -0.06016, 0.947, -0.3157, -0.06016, 0.947, -0.3157, -0.4505, 0.847, -0.2823, -0.4505, 0.847, -0.2823, -0.4505, 0.847, -0.2823, -0.3803, 0.8774, 0.2925, -0.3803, 0.8774, 0.2925, -0.3803, 0.8774, 0.2925, 0.02006, 0.9485, 0.3162, 0.02006, 0.9485, 0.3162, 0.02006, 0.9485, 0.3162, -0.05882, -0.3157, -0.947, -0.05882, -0.3157, -0.947, -0.05882, -0.3157, -0.947, -0.3409, -0.2973, -0.8918, -0.3409, -0.2973, -0.8918, -0.3409, -0.2973, -0.8918, -0.433, 0.2851, -0.8552, -0.433, 0.2851, -0.8552, -0.433, 0.2851, -0.8552, -0.1628, 0.312, -0.936, -0.1628, 0.312, -0.936, -0.1628, 0.312, -0.936, -0.1339, 0.3134, 0.9401, -0.1339, 0.3134, 0.9401, -0.1339, 0.3134, 0.9401, -0.1963, 0.3101, 0.9302, -0.1963, 0.3101, 0.9302, -0.1963, 0.3101, 0.9302, -0.08232, -0.3152, 0.9455, -0.08232, -0.3152, 0.9455, -0.08232, -0.3152, 0.9455, -0.09838, -0.3147, 0.9441, -0.09838, -0.3147, 0.9441, -0.09838, -0.3147, 0.9441, 0.8599, 0.1595, 0.485, 0.8599, 0.1595, 0.485, 0.8599, 0.1595, 0.485, 0.8507, -0.1409, 0.5064, 0.8507, -0.1409, 0.5064, 0.8507, -0.1409, 0.5064, 0.6335, -0.1049, 0.7666, 0.6335, -0.1049, 0.7666, 0.6335, -0.1049, 0.7666, 0.6335, 0.1049, 0.7666, 0.6335, 0.1049, 0.7666, 0.6335, 0.1049, 0.7666, -0.8599, -0.1595, 0.4849, -0.8599, -0.1595, 0.4849, -0.8599, -0.1595, 0.4849, -0.8507, 0.1409, 0.5064, -0.8507, 0.1409, 0.5064, -0.8507, 0.1409, 0.5064, -0.6334, 0.1049, 0.7667, -0.6334, 0.1049, 0.7667, -0.6334, 0.1049, 0.7667, -0.6334, -0.1049, 0.7667, -0.6334, -0.1049, 0.7667, -0.6334, -0.1049, 0.7667, -0.4545, 0.6773, 0.5786, -0.4545, 0.6773, 0.5786, -0.4545, 0.6773, 0.5786, 0.4545, 0.6773, 0.5786, 0.4545, 0.6773, 0.5786, 0.4545, 0.6773, 0.5786, 0.3471, 0.5974, 0.723, 0.3471, 0.5974, 0.723, 0.3471, 0.5974, 0.723, -0.3465, 0.5163, 0.7832, -0.3465, 0.5163, 0.7832, -0.3465, 0.5163, 0.7832, 0.4545, -0.6773, 0.5786, 0.4545, -0.6773, 0.5786, 0.4545, -0.6773, 0.5786, -0.4545, -0.6773, 0.5786, -0.4545, -0.6773, 0.5786, -0.4545, -0.6773, 0.5786, -0.3471, -0.5973, 0.723, -0.3471, -0.5973, 0.723, -0.3471, -0.5973, 0.723, 0.3465, -0.5163, 0.7832, 0.3465, -0.5163, 0.7832, 0.3465, -0.5163, 0.7832, -0.8599, -0.1595, 0.485, -0.8599, -0.1595, 0.485, -0.8599, -0.1595, 0.485, -0.8507, 0.1409, 0.5064, -0.8507, 0.1409, 0.5064, -0.8507, 0.1409, 0.5064, -0.6335, 0.1049, 0.7666, -0.6335, 0.1049, 0.7666, -0.6335, 0.1049, 0.7666, -0.6335, -0.1049, 0.7666, -0.6335, -0.1049, 0.7666, -0.6335, -0.1049, 0.7666, 0.8599, 0.1595, 0.4849, 0.8599, 0.1595, 0.4849, 0.8599, 0.1595, 0.4849, 0.8507, -0.1409, 0.5064, 0.8507, -0.1409, 0.5064, 0.8507, -0.1409, 0.5064, 0.6334, -0.1049, 0.7667, 0.6334, -0.1049, 0.7667, 0.6334, -0.1049, 0.7667, 0.6334, 0.1049, 0.7667, 0.6334, 0.1049, 0.7667, 0.6334, 0.1049, 0.7667, -0.4545, 0.6773, 0.5786, -0.4545, 0.6773, 0.5786, -0.4545, 0.6773, 0.5786, 0.4545, 0.6773, 0.5786, 0.4545, 0.6773, 0.5786, 0.4545, 0.6773, 0.5786, 0.3471, 0.5974, 0.723, 0.3471, 0.5974, 0.723, 0.3471, 0.5974, 0.723, -0.3465, 0.5164, 0.7832, -0.3465, 0.5164, 0.7832, -0.3465, 0.5164, 0.7832, 0.4545, -0.6773, 0.5786, 0.4545, -0.6773, 0.5786, 0.4545, -0.6773, 0.5786, -0.4545, -0.6773, 0.5786, -0.4545, -0.6773, 0.5786, -0.4545, -0.6773, 0.5786, -0.3471, -0.5973, 0.723, -0.3471, -0.5973, 0.723, -0.3471, -0.5973, 0.723, 0.3465, -0.5163, 0.7832, 0.3465, -0.5163, 0.7832, 0.3465, -0.5163, 0.7832])] * 3)])

# ---- objects
ob_cube_cube_001 = bpy.data.objects.new('Cube_Cube.001', me_cube_cube_001)

# ---- transforms, parenting, visibility, modifiers, constraints
ob_cube_cube_001.location = (0.0, 0.0, 0.0)
ob_cube_cube_001.rotation_euler = (1.571, -0.0, 0.0)

# ---- collection membership
col_collection.objects.link(ob_cube_cube_001)

# ---- scene / render settings (as saved in the file)
scene.frame_start = 1; scene.frame_end = 250; scene.frame_set(61)
scene.render.engine = 'BLENDER_EEVEE_NEXT'
scene.cycles.use_denoising = False
scene.cycles.samples = 128
scene.cycles.sampling_pattern = 'TABULATED_SOBOL'
scene.cycles.use_adaptive_sampling = False
scene.cycles.use_light_tree = False
scene.view_settings.view_transform = 'Filmic'
bpy.context.view_layer.update()

# ---- added for rendering (the .blend has no active camera and no usable light): camera, sun
cam_auto = bpy.data.cameras.new('AutoCamera')
cam_auto.lens = 50.0
cam_auto.sensor_width = 36.0
cam_auto.clip_end = 1000.0
ob_auto_camera = bpy.data.objects.new('AutoCamera', cam_auto)
scene.collection.objects.link(ob_auto_camera)
ob_auto_camera.location = (2.13216, -2.75394, 1.70573)
ob_auto_camera.rotation_euler = (1.09748, -7.21219e-08, 0.694738)
scene.camera = ob_auto_camera
light_auto_sun = bpy.data.lights.new('AutoSun', 'SUN')
light_auto_sun.energy = 3.0
light_auto_sun.angle = 0.0523599
ob_auto_sun = bpy.data.objects.new('AutoSun', light_auto_sun)
scene.collection.objects.link(ob_auto_sun)
ob_auto_sun.rotation_euler = (0.872665, 0.174533, 0.523599)
bpy.context.view_layer.update()
